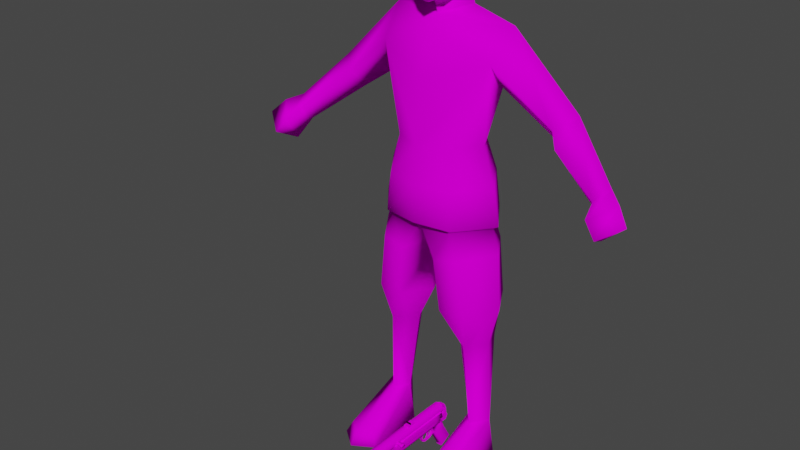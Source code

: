 # Source: anim_mp38.blend  (saved by Blender 3.3.6; exported with 4.5.12 LTS)
import bpy
from mathutils import Matrix  # noqa: F401  (used for matrix-valued properties, if any)

bpy.ops.wm.read_factory_settings(use_empty=True)
scene = bpy.context.scene
scene.name = 'Scene'

# ---- images (referenced by path relative to the original .blend; pixels are not part of the script)
import os
ASSET_DIR = os.environ.get("B2B_ASSET_DIR", "")  # directory of the original .blend (textures are referenced by path, not embedded)
HERE = os.path.dirname(os.path.abspath(__file__))  # packed textures are extracted next to this script under _unpacked/

def load_image(name, relpath, width, height, colorspace="sRGB"):
    """Load a texture the original file referenced (path relative to the .blend, or extracted next to this script)."""
    p = next((c for c in (os.path.join(HERE, relpath), os.path.join(ASSET_DIR, relpath)) if relpath and os.path.exists(c)), "")
    if p:
        img = bpy.data.images.load(p, check_existing=True)
        img.name = name
    else:  # same state as the original file: an image datablock whose file is absent (Cycles renders it pink)
        img = bpy.data.images.new(name, width, height)
        img.source = "FILE"
        img.filepath = "//" + (relpath or name)
    img.colorspace_settings.name = colorspace
    return img
img_sr_head_1_128_png = load_image('SR_Head_1_128.png', 'SR_Head_1_128.png', 1024, 1024, 'sRGB')
img_sr_skin_256_v2_png = load_image('SR_Skin_256_V2.png', 'SR_Skin_256_V2.png', 1024, 1024, 'sRGB')
img_mp38_texture_256_png = load_image('MP38_Texture_256.png', 'MP38_Texture_256.png', 1024, 1024, 'sRGB')
img_mp38_sight_png = load_image('MP38_Sight.png', 'MP38_Sight.png', 1024, 1024, 'sRGB')
img_mp38_magazine_texture_png = load_image('MP38_Magazine_Texture.png', 'MP38_Magazine_Texture.png', 1024, 1024, 'sRGB')

# ---- materials (node trees are filled in below, after node groups)
mat_head = bpy.data.materials.new('Head')
mat_skin = bpy.data.materials.new('Skin')
mat_mp38 = bpy.data.materials.new('MP38')
mat_sight = bpy.data.materials.new('Sight')
mat_mp_38_magazine = bpy.data.materials.new('MP_38_Magazine')

# ---- node groups
ng_auto_smooth = bpy.data.node_groups.new('Auto Smooth', 'GeometryNodeTree')
_s = ng_auto_smooth.interface.new_socket(name='Geometry', in_out='OUTPUT', socket_type='NodeSocketGeometry')
_s = ng_auto_smooth.interface.new_socket(name='Geometry', in_out='INPUT', socket_type='NodeSocketGeometry')
_s = ng_auto_smooth.interface.new_socket(name='Angle', in_out='INPUT', socket_type='NodeSocketFloat')
_s.subtype = 'ANGLE'
_s.min_value = 0.0
_s.max_value = 3.142
ng_auto_smooth.is_modifier = True
_N = ng_auto_smooth.nodes; _L = ng_auto_smooth.links
n0 = _N.new('NodeGroupOutput'); n0.name = 'Group Output'; n0.location = (480, -100)
n1 = _N.new('NodeGroupInput'); n1.name = 'Group Input'; n1.location = (-420, -300)
n2 = _N.new('NodeGroupInput'); n2.name = 'Group Input.001'; n2.location = (-60, -100)
n3 = _N.new('GeometryNodeSetShadeSmooth'); n3.name = 'Set Shade Smooth'; n3.location = (120, -100)
n3.domain = 'EDGE'
n4 = _N.new('GeometryNodeSetShadeSmooth'); n4.name = 'Set Shade Smooth.001'; n4.location = (300, -100)
n5 = _N.new('GeometryNodeInputMeshEdgeAngle'); n5.name = 'Edge Angle'; n5.location = (-420, -220)
n6 = _N.new('GeometryNodeInputEdgeSmooth'); n6.name = 'Is Edge Smooth'; n6.location = (-60, -160)
n7 = _N.new('GeometryNodeInputShadeSmooth'); n7.name = 'Is Face Smooth'; n7.location = (-240, -340)
n8 = _N.new('FunctionNodeBooleanMath'); n8.name = 'Boolean Math'; n8.location = (-60, -220)
n9 = _N.new('FunctionNodeCompare'); n9.name = 'Compare'; n9.location = (-240, -180)
n9.operation = 'LESS_EQUAL'
_L.new(n5.outputs[0], n9.inputs[0])
_L.new(n4.outputs[0], n0.inputs[0])
_L.new(n1.outputs[1], n9.inputs[1])
_L.new(n9.outputs[0], n8.inputs[0])
_L.new(n7.outputs[0], n8.inputs[1])
_L.new(n2.outputs[0], n3.inputs[0])
_L.new(n6.outputs[0], n3.inputs[1])
_L.new(n3.outputs[0], n4.inputs[0])
_L.new(n8.outputs[0], n3.inputs[2])
n0.is_active_output = True

# ---- material node trees
mat_head.use_nodes = True; mat_head.node_tree.nodes.clear()
_N = mat_head.node_tree.nodes; _L = mat_head.node_tree.links
n0 = _N.new('ShaderNodeBsdfPrincipled'); n0.name = 'Principled BSDF'; n0.location = (10, 300)
n0.distribution = 'GGX'
n0.subsurface_method = 'RANDOM_WALK_SKIN'
n0.inputs[2].default_value = 0.2717
n0.inputs[3].default_value = 1.45
n0.inputs[13].default_value = 0.0
n0.inputs[27].default_value = (0.0, 0.0, 0.0, 1.0)
n0.inputs[28].default_value = 1.0
n1 = _N.new('ShaderNodeOutputMaterial'); n1.name = 'Material Output'; n1.location = (300, 300)
n2 = _N.new('ShaderNodeTexImage'); n2.name = 'Image Texture'; n2.location = (-348, 141)
n2.image = img_sr_head_1_128_png
n2.interpolation = 'Closest'
_L.new(n0.outputs[0], n1.inputs[0])
_L.new(n2.outputs[0], n0.inputs[0])
n1.is_active_output = True
mat_skin.use_nodes = True; mat_skin.node_tree.nodes.clear()
_N = mat_skin.node_tree.nodes; _L = mat_skin.node_tree.links
n0 = _N.new('ShaderNodeBsdfPrincipled'); n0.name = 'Principled BSDF'; n0.location = (10, 300)
n0.distribution = 'GGX'
n0.subsurface_method = 'RANDOM_WALK_SKIN'
n0.inputs[3].default_value = 1.45
n0.inputs[13].default_value = 0.0
n0.inputs[27].default_value = (0.0, 0.0, 0.0, 1.0)
n0.inputs[28].default_value = 1.0
n1 = _N.new('ShaderNodeOutputMaterial'); n1.name = 'Material Output'; n1.location = (300, 300)
n2 = _N.new('ShaderNodeTexImage'); n2.name = 'Image Texture'; n2.location = (-323, 156)
n2.image = img_sr_skin_256_v2_png
n2.interpolation = 'Closest'
_L.new(n0.outputs[0], n1.inputs[0])
_L.new(n2.outputs[0], n0.inputs[0])
n1.is_active_output = True
mat_mp38.use_nodes = True; mat_mp38.node_tree.nodes.clear()
_N = mat_mp38.node_tree.nodes; _L = mat_mp38.node_tree.links
n0 = _N.new('ShaderNodeBsdfPrincipled'); n0.name = 'Principled BSDF'; n0.location = (46, 300)
n0.distribution = 'GGX'
n0.subsurface_method = 'RANDOM_WALK_SKIN'
n0.inputs[3].default_value = 1.45
n0.inputs[13].default_value = 0.0
n0.inputs[27].default_value = (0.0, 0.0, 0.0, 1.0)
n0.inputs[28].default_value = 1.0
n1 = _N.new('ShaderNodeOutputMaterial'); n1.name = 'Material Output'; n1.location = (336, 300)
n2 = _N.new('ShaderNodeTexImage'); n2.name = 'Image Texture'; n2.location = (-513, 207)
n2.image = img_mp38_texture_256_png
n2.interpolation = 'Closest'
n3 = _N.new('ShaderNodeMix'); n3.name = 'Mix'; n3.location = (-187, 92)
n3.data_type = 'RGBA'
n3.inputs[0].default_value = 0.2083
_L.new(n0.outputs[0], n1.inputs[0])
_L.new(n2.outputs[0], n0.inputs[0])
n1.is_active_output = True
mat_sight.use_nodes = True; mat_sight.node_tree.nodes.clear()
_N = mat_sight.node_tree.nodes; _L = mat_sight.node_tree.links
n0 = _N.new('ShaderNodeBsdfPrincipled'); n0.name = 'Principled BSDF'; n0.location = (10, 300)
n0.distribution = 'GGX'
n0.subsurface_method = 'RANDOM_WALK_SKIN'
n0.inputs[3].default_value = 1.45
n0.inputs[27].default_value = (0.0, 0.0, 0.0, 1.0)
n0.inputs[28].default_value = 1.0
n1 = _N.new('ShaderNodeOutputMaterial'); n1.name = 'Material Output'; n1.location = (300, 300)
n2 = _N.new('ShaderNodeTexImage'); n2.name = 'Image Texture'; n2.location = (-380, 126)
n2.image = img_mp38_sight_png
n2.interpolation = 'Closest'
_L.new(n0.outputs[0], n1.inputs[0])
_L.new(n2.outputs[0], n0.inputs[0])
n1.is_active_output = True
mat_mp_38_magazine.use_nodes = True; mat_mp_38_magazine.node_tree.nodes.clear()
_N = mat_mp_38_magazine.node_tree.nodes; _L = mat_mp_38_magazine.node_tree.links
n0 = _N.new('ShaderNodeBsdfPrincipled'); n0.name = 'Principled BSDF'; n0.location = (10, 300)
n0.distribution = 'GGX'
n0.subsurface_method = 'RANDOM_WALK_SKIN'
n0.inputs[3].default_value = 1.45
n0.inputs[27].default_value = (0.0, 0.0, 0.0, 1.0)
n0.inputs[28].default_value = 1.0
n1 = _N.new('ShaderNodeOutputMaterial'); n1.name = 'Material Output'; n1.location = (300, 300)
n2 = _N.new('ShaderNodeTexImage'); n2.name = 'Image Texture'; n2.location = (-326, 164)
n2.image = img_mp38_magazine_texture_png
n2.interpolation = 'Closest'
_L.new(n0.outputs[0], n1.inputs[0])
_L.new(n2.outputs[0], n0.inputs[0])
n1.is_active_output = True

# ---- world
world_world = bpy.data.worlds.new('World'); scene.world = world_world
world_world.use_nodes = True; world_world.node_tree.nodes.clear()
_N = world_world.node_tree.nodes; _L = world_world.node_tree.links
n0 = _N.new('ShaderNodeOutputWorld'); n0.name = 'World Output'; n0.location = (300, 300)
n1 = _N.new('ShaderNodeBackground'); n1.name = 'Background'; n1.location = (10, 300)
n1.inputs[0].default_value = (0.05088, 0.05088, 0.05088, 1.0)
_L.new(n1.outputs[0], n0.inputs[0])
n0.is_active_output = True
world_world.color = (0.05088, 0.05088, 0.05088)
world_world.use_sun_shadow = False
world_world.sun_shadow_jitter_overblur = 0.0

# ---- meshes
me_cube_001 = bpy.data.meshes.new('Cube.001')
me_cube_001.from_pydata([(0.2081, 0.04616, 1.46), (0.3736, 0.002723, 1.21), (0.1907, -0.04173, 1.364), (0.0, 0.1279, 1.43), (0.1439, 0.1434, 1.369), (0.0, -0.0626, 1.446), (0.0, -0.1403, 0.8565), (0.0, 0.156, 0.8565), (0.2145, -0.001454, 0.8565), (0.0364, -0.08548, 1.541), (0.05397, -0.05981, 1.704), (0.05806, 0.03974, 1.547), (0.05873, 0.06817, 1.706), (0.0, -0.03661, 1.477), (0.0, 0.07869, 1.499), (0.06683, 0.04951, 1.497), (0.0, 0.07519, 1.545), (0.0, 0.08717, 1.727), (0.06799, 0.07462, 1.618), (0.06576, 0.009059, 1.718), (0.05804, -0.08137, 1.656), (0.0, -0.09935, 1.524), (0.0, -0.07576, 1.718), (0.0, -0.05046, 1.516), (0.0, 0.1026, 1.636), (0.07552, 0.02495, 1.649), (0.0, -0.1037, 1.65), (0.0, 0.008407, 1.745), (0.1254, 0.004153, 0.1349), (0.2046, 0.01178, 0.1364), (0.1085, 0.008032, 0.0009261), (0.2212, 0.01829, 0.0009261), (0.0, 0.1544, 1.312), (0.0, -0.1161, 1.31), (0.0, -0.107, 0.8434), (0.1944, 0.002524, 0.8438), (0.0, 0.1227, 0.8434), (0.08231, -0.002215, 0.4306), (0.1976, -0.002215, 0.4375), (0.2313, -0.001307, 0.572), (0.02091, -0.001307, 0.5639), (0.12, -0.196, 0.04282), (0.2192, -0.1878, 0.04314), (0.1031, -0.2075, 0.0002332), (0.2392, -0.2004, 0.0002332), (0.3947, 0.1149, 1.189), (0.0, 0.1256, 1.101), (0.0, -0.1278, 1.101), (0.09736, -0.08576, 1.101), (0.1012, 0.07788, 1.101), (0.05578, -0.08495, 1.6), (0.06621, 0.02573, 1.59), (0.0, -0.1055, 1.592), (0.01436, -0.09886, 1.593), (0.05694, -0.0777, 1.635), (0.01046, -0.0876, 1.641), (0.0, -0.1254, 1.592), (0.04438, -0.06485, 1.537), (0.06214, -0.01668, 1.587), (0.0, -0.07983, 1.516), (0.06562, -0.02099, 1.633), (0.08226, 0.02573, 1.596), (0.08685, 0.02495, 1.652), (0.1154, -0.1226, 0.8565), (0.1292, 0.1249, 0.8584), (0.1602, 0.05887, 0.1354), (0.1606, -0.04382, 0.1355), (0.1632, 0.06836, 0.0009261), (0.1161, 0.1072, 0.8459), (0.1085, -0.1036, 0.8436), (0.176, 0.0598, 0.434), (0.1453, -0.06398, 0.4332), (0.1637, -0.09947, 0.566), (0.1746, 0.09858, 0.5807), (0.1724, -0.2257, 0.04294), (0.1741, -0.251, 0.0002332), (0.06247, 0.1228, 0.7471), (0.0, 0.01528, 0.7443), (0.1158, 0.0593, 0.4323), (0.0822, 0.1066, 0.5715), (0.05982, -0.1177, 0.7436), (0.07795, -0.1061, 0.5626), (0.1531, -0.001121, 1.101), (0.1782, 0.04286, 1.274), (0.426, 0.05715, 1.246), (0.3535, 0.0585, 1.156), (0.5455, -0.04726, 1.06), (0.5646, 0.03346, 1.047), (0.5769, -0.002166, 1.09), (0.5346, -0.00735, 1.017), (0.5979, -0.1165, 0.9846), (0.6168, 0.009679, 0.9825), (0.6648, -0.06616, 1.025), (0.5771, -0.03698, 0.9466), (0.4095, -0.03592, 1.17), (0.5809, 0.03911, 1.021), (0.6236, -0.03883, 1.069), (0.5596, -0.1057, 1.033), (0.5539, -0.00865, 0.9919), (0.1456, 0.1138, 0.7568), (0.1386, -0.1092, 0.7544), (0.2172, 0.001351, 0.7612), (0.0, 0.1457, 0.9787), (0.0, -0.1349, 0.9786), (0.1116, -0.111, 0.9793), (0.119, 0.1154, 0.9813), (0.1927, -0.001287, 0.9786), (0.0, -0.105, 1.586), (-0.2081, 0.04616, 1.46), (-0.3736, 0.002723, 1.21), (-0.1907, -0.04173, 1.364), (-0.1439, 0.1434, 1.369), (-0.2145, -0.001454, 0.8565), (-0.0364, -0.08548, 1.541), (-0.05397, -0.05981, 1.704), (-0.05806, 0.03974, 1.547), (-0.05873, 0.06817, 1.706), (-0.06683, 0.04951, 1.497), (-0.06799, 0.07462, 1.618), (-0.06576, 0.009059, 1.718), (-0.05804, -0.08137, 1.656), (-0.07552, 0.02495, 1.649), (-0.1254, 0.004153, 0.1349), (-0.2046, 0.01178, 0.1364), (-0.1085, 0.008032, 0.0009261), (-0.2212, 0.01829, 0.0009261), (-0.1944, 0.002524, 0.8438), (-0.08231, -0.002215, 0.4306), (-0.1976, -0.002215, 0.4375), (-0.2313, -0.001307, 0.572), (-0.02091, -0.001307, 0.5639), (-0.12, -0.196, 0.04282), (-0.2192, -0.1878, 0.04314), (-0.1031, -0.2075, 0.0002332), (-0.2392, -0.2004, 0.0002332), (-0.3947, 0.1149, 1.189), (-0.09736, -0.08576, 1.101), (-0.1012, 0.07788, 1.101), (-0.05578, -0.08495, 1.6), (-0.06621, 0.02573, 1.59), (-0.01436, -0.09886, 1.593), (-0.05694, -0.0777, 1.635), (-0.01046, -0.0876, 1.641), (-0.04438, -0.06485, 1.537), (-0.06214, -0.01668, 1.587), (-0.06562, -0.02099, 1.633), (-0.08226, 0.02573, 1.596), (-0.08685, 0.02495, 1.652), (-0.1154, -0.1226, 0.8565), (-0.1292, 0.1249, 0.8584), (-0.1602, 0.05887, 0.1354), (-0.1606, -0.04382, 0.1355), (-0.1632, 0.06836, 0.0009261), (-0.1161, 0.1072, 0.8459), (-0.1085, -0.1036, 0.8436), (-0.176, 0.0598, 0.434), (-0.1453, -0.06398, 0.4332), (-0.1637, -0.09947, 0.566), (-0.1746, 0.09858, 0.5807), (-0.1724, -0.2257, 0.04294), (-0.1741, -0.251, 0.0002332), (-0.06247, 0.1228, 0.7471), (-0.1158, 0.0593, 0.4323), (-0.0822, 0.1066, 0.5715), (-0.05982, -0.1177, 0.7436), (-0.07795, -0.1061, 0.5626), (-0.1531, -0.001121, 1.101), (-0.1782, 0.04286, 1.274), (-0.426, 0.05715, 1.246), (-0.3535, 0.0585, 1.156), (-0.5455, -0.04726, 1.06), (-0.5646, 0.03346, 1.047), (-0.5769, -0.002166, 1.09), (-0.5346, -0.00735, 1.017), (-0.5979, -0.1165, 0.9846), (-0.6168, 0.009679, 0.9825), (-0.6648, -0.06616, 1.025), (-0.5771, -0.03698, 0.9466), (-0.4095, -0.03592, 1.17), (-0.5809, 0.03911, 1.021), (-0.6236, -0.03883, 1.069), (-0.5596, -0.1057, 1.033), (-0.5539, -0.00865, 0.9919), (-0.1456, 0.1138, 0.7568), (-0.1386, -0.1092, 0.7544), (-0.2172, 0.001351, 0.7612), (-0.1116, -0.111, 0.9793), (-0.119, 0.1154, 0.9813), (-0.1927, -0.001287, 0.9786)], [], [(3, 0, 4), (0, 2, 1, 84), (82, 83, 2, 48), (24, 17, 12, 18), (16, 24, 18, 11), (11, 18, 25, 51), (18, 12, 19, 25), (25, 19, 10, 20), (55, 54, 20, 26), (20, 10, 22, 26), (11, 23, 13, 15), (0, 15, 13, 5), (3, 14, 15, 0), (12, 17, 27, 19), (16, 11, 15, 14), (19, 27, 22, 10), (106, 105, 49, 82), (71, 37, 28, 66), (70, 38, 29, 65), (66, 28, 41, 74), (65, 29, 31, 67), (47, 48, 2, 33), (103, 6, 63, 104), (64, 8, 35, 68), (34, 77, 80), (73, 39, 38, 70), (81, 40, 37, 71), (68, 35, 101, 99), (74, 41, 43, 75), (31, 29, 42, 44), (28, 30, 43, 41), (67, 31, 44, 75), (1, 85, 94), (2, 0, 5), (46, 32, 4, 49), (9, 50, 53), (11, 57, 59, 23), (55, 26, 56, 53), (52, 53, 56), (50, 54, 55, 53), (50, 9, 57, 58), (25, 60, 62), (54, 60, 25, 20), (58, 57, 11, 51), (59, 57, 9, 21), (58, 60, 54, 50), (60, 58, 61, 62), (58, 51, 61), (51, 25, 62, 61), (102, 105, 64, 7), (83, 4, 45, 85), (106, 82, 48, 104), (4, 0, 84, 45), (84, 94, 86, 88), (42, 74, 75, 44), (35, 69, 100, 101), (39, 72, 71, 38), (79, 73, 70, 78), (29, 66, 74, 42), (78, 70, 65), (38, 71, 66, 29), (80, 100, 69, 34), (8, 63, 69, 35), (76, 99, 73, 79), (37, 78, 65, 28), (28, 65, 67, 30), (40, 79, 78, 37), (77, 76, 79, 40), (30, 67, 75, 43), (63, 6, 34, 69), (72, 81, 71), (81, 80, 77, 40), (7, 64, 68, 36), (77, 36, 76), (49, 4, 83, 82), (2, 83, 85, 1), (85, 45, 87, 89), (45, 84, 88, 87), (95, 96, 92, 91), (96, 97, 90, 92), (97, 98, 93, 90), (98, 95, 91, 93), (92, 90, 93, 91), (94, 85, 89, 86), (94, 84, 1), (33, 2, 5), (89, 87, 95, 98), (86, 89, 98, 97), (88, 86, 97, 96), (87, 88, 96, 95), (32, 3, 4), (99, 76, 36, 68), (100, 80, 81, 72), (101, 100, 72, 39), (99, 101, 39, 73), (8, 106, 104, 63), (46, 49, 105, 102), (47, 103, 104, 48), (8, 64, 105, 106), (21, 9, 53), (52, 107, 53), (53, 107, 21), (3, 111, 108), (108, 168, 109, 110), (166, 136, 110, 167), (24, 118, 116, 17), (16, 115, 118, 24), (115, 139, 121, 118), (118, 121, 119, 116), (121, 120, 114, 119), (142, 26, 120, 141), (120, 26, 22, 114), (115, 117, 13, 23), (108, 5, 13, 117), (3, 108, 117, 14), (116, 119, 27, 17), (16, 14, 117, 115), (119, 114, 22, 27), (188, 166, 137, 187), (156, 151, 122, 127), (155, 150, 123, 128), (151, 159, 131, 122), (150, 152, 125, 123), (47, 33, 110, 136), (103, 186, 148, 6), (149, 153, 126, 112), (34, 164, 77), (158, 155, 128, 129), (165, 156, 127, 130), (153, 183, 185, 126), (159, 160, 133, 131), (125, 134, 132, 123), (122, 131, 133, 124), (152, 160, 134, 125), (109, 178, 169), (110, 5, 108), (46, 137, 111, 32), (113, 140, 138), (115, 23, 59, 143), (142, 140, 56, 26), (52, 56, 140), (138, 140, 142, 141), (138, 144, 143, 113), (121, 147, 145), (141, 120, 121, 145), (144, 139, 115, 143), (59, 21, 113, 143), (144, 138, 141, 145), (145, 147, 146, 144), (144, 146, 139), (139, 146, 147, 121), (102, 7, 149, 187), (167, 169, 135, 111), (188, 186, 136, 166), (111, 135, 168, 108), (168, 172, 170, 178), (132, 134, 160, 159), (126, 185, 184, 154), (129, 128, 156, 157), (163, 162, 155, 158), (123, 132, 159, 151), (162, 150, 155), (128, 123, 151, 156), (164, 34, 154, 184), (112, 126, 154, 148), (161, 163, 158, 183), (127, 122, 150, 162), (122, 124, 152, 150), (130, 127, 162, 163), (77, 130, 163, 161), (124, 133, 160, 152), (148, 154, 34, 6), (157, 156, 165), (165, 130, 77, 164), (7, 36, 153, 149), (77, 161, 36), (137, 166, 167, 111), (110, 109, 169, 167), (169, 173, 171, 135), (135, 171, 172, 168), (179, 175, 176, 180), (180, 176, 174, 181), (181, 174, 177, 182), (182, 177, 175, 179), (176, 175, 177, 174), (178, 170, 173, 169), (178, 109, 168), (33, 5, 110), (173, 182, 179, 171), (170, 181, 182, 173), (172, 180, 181, 170), (171, 179, 180, 172), (32, 111, 3), (183, 153, 36, 161), (184, 157, 165, 164), (185, 129, 157, 184), (183, 158, 129, 185), (112, 148, 186, 188), (46, 102, 187, 137), (47, 136, 186, 103), (112, 188, 187, 149), (21, 140, 113), (52, 140, 107), (140, 21, 107)])
me_cube_001.polygons.foreach_set('use_smooth', [True] * 204)
me_cube_001.polygons.foreach_set('material_index', [1, 1, 1, 0, 0, 0, 0, 0, 0, 0, 1, 1, 1, 0, 1, 0, 1, 1, 1, 1, 1, 1, 1, 1, 1, 1, 1, 1, 1, 1, 1, 1, 1, 1, 1, 0, 0, 0, 0, 0, 0, 0, 0, 0, 0, 0, 0, 0, 0, 1, 1, 1, 1, 1, 1, 1, 1, 1, 1, 1, 1, 1, 1, 1, 1, 1, 1, 1, 1, 1, 1, 1, 1, 1, 1, 1, 1, 1, 1, 1, 1, 1, 1, 1, 1, 1, 1, 1, 1, 1, 1, 1, 1, 1, 1, 1, 1, 1, 1, 0, 0, 0, 1, 1, 1, 0, 0, 0, 0, 0, 0, 0, 1, 1, 1, 0, 1, 0, 1, 1, 1, 1, 1, 1, 1, 1, 1, 1, 1, 1, 1, 1, 1, 1, 1, 1, 1, 0, 0, 0, 0, 0, 0, 0, 0, 0, 0, 0, 0, 0, 0, 1, 1, 1, 1, 1, 1, 1, 1, 1, 1, 1, 1, 1, 1, 1, 1, 1, 1, 1, 1, 1, 1, 1, 1, 1, 1, 1, 1, 1, 1, 1, 1, 1, 1, 1, 1, 1, 1, 1, 1, 1, 1, 1, 1, 1, 1, 1, 1, 1, 1, 0, 0, 0])
_uv = me_cube_001.uv_layers.new(name='UVMap')
_uv.uv.foreach_set('vector', [0.4074, 0.4562, 0.2661, 0.5217, 0.3031, 0.4267, 0.3024, 0.6803, 0.3579, 0.5983, 0.529, 0.6619, 0.5241, 0.723, 0.2144, 0.2095, 0.2358, 0.3529, 0.175, 0.4208, 0.1285, 0.2036, 0.03923, 0.7154, 0.0, 0.4398, 0.1952, 0.4652, 0.2493, 0.7043, 0.1748, 0.9739, 0.03923, 0.7154, 0.2493, 0.7043, 0.3683, 0.8902, 0.3683, 0.8902, 0.2493, 0.7043, 0.3575, 0.5997, 0.3869, 0.7557, 0.2493, 0.7043, 0.1952, 0.4652, 0.3594, 0.4174, 0.3575, 0.5997, 0.3575, 0.5997, 0.3594, 0.4174, 0.5575, 0.3936, 0.6341, 0.5211, 0.7728, 0.534, 0.6424, 0.5798, 0.6341, 0.5211, 0.8055, 0.4803, 0.6341, 0.5211, 0.5575, 0.3936, 0.6949, 0.2856, 0.8055, 0.4803, 0.2467, 0.5782, 0.1656, 0.5703, 0.1689, 0.5398, 0.2498, 0.5404, 0.1939, 0.5147, 0.09196, 0.5463, 0.02943, 0.4949, 0.02932, 0.4654, 0.4074, 0.4562, 0.4143, 0.5147, 0.3665, 0.5306, 0.2661, 0.5217, 0.1952, 0.4652, 0.09564, 0.2973, 0.3254, 0.2207, 0.3594, 0.4174, 0.4622, 0.564, 0.4153, 0.567, 0.4121, 0.5313, 0.4625, 0.5326, 0.3594, 0.4174, 0.3254, 0.2207, 0.5913, 0.2223, 0.5575, 0.3936, 0.2195, 0.1027, 0.3175, 0.1177, 0.2962, 0.2129, 0.2144, 0.2095, 0.774, 0.7443, 0.7814, 0.6792, 1.0, 0.7172, 0.9952, 0.7611, 0.7737, 0.8532, 0.7714, 0.8045, 0.995, 0.8137, 0.9955, 0.8617, 0.1634, 0.9025, 0.1318, 0.935, 0.1317, 0.7767, 0.1676, 0.7597, 0.2214, 0.9853, 0.2029, 0.9386, 0.2999, 0.8959, 0.3205, 0.9517, 0.04567, 0.2028, 0.1285, 0.2036, 0.175, 0.4208, 0.03335, 0.3587, 0.04025, 0.1159, 0.03016, 0.02954, 0.1127, 0.02046, 0.1216, 0.1084, 0.4449, 0.402, 0.4169, 0.2529, 0.4382, 0.2565, 0.4648, 0.3973, 0.5173, 0.02823, 0.6231, 0.0, 0.573, 0.09304, 0.6621, 0.3335, 0.6668, 0.2621, 0.7596, 0.2609, 0.7642, 0.3093, 0.688, 0.138, 0.7266, 0.06918, 0.8001, 0.1466, 0.7663, 0.202, 0.4648, 0.3973, 0.4382, 0.2565, 0.5321, 0.2587, 0.5409, 0.3673, 0.1676, 0.7597, 0.1317, 0.7767, 0.1095, 0.7492, 0.1683, 0.7245, 0.2999, 0.8959, 0.2029, 0.9386, 0.2023, 0.7793, 0.2255, 0.7508, 0.1318, 0.935, 0.03469, 0.891, 0.1095, 0.7492, 0.1317, 0.7767, 0.2545, 0.646, 0.216, 0.6879, 0.05336, 0.6962, 0.01727, 0.6467, 0.5277, 0.8991, 0.5263, 0.8399, 0.5763, 0.905, 0.175, 0.4208, 0.1939, 0.5147, 0.02932, 0.4654, 0.3835, 0.2216, 0.3962, 0.3736, 0.3031, 0.4267, 0.2962, 0.2129, 0.7255, 0.8323, 0.6739, 0.6702, 0.7937, 0.6774, 0.3683, 0.8902, 0.6642, 0.8479, 0.7599, 0.9587, 0.6774, 0.9926, 0.6576, 0.03521, 0.7163, 0.0293, 0.7163, 0.2042, 0.6365, 0.1738, 0.6606, 0.2116, 0.6365, 0.1738, 0.7163, 0.2042, 0.6739, 0.6702, 0.6424, 0.5798, 0.7728, 0.534, 0.7937, 0.6774, 0.6739, 0.6702, 0.7255, 0.8323, 0.6642, 0.8479, 0.5034, 0.7424, 0.9145, 0.2402, 0.7932, 0.1702, 0.9389, 0.2172, 0.6424, 0.5798, 0.4897, 0.6176, 0.3575, 0.5997, 0.6341, 0.5211, 0.5034, 0.7424, 0.6642, 0.8479, 0.3683, 0.8902, 0.3869, 0.7557, 0.7599, 0.9587, 0.6642, 0.8479, 0.7255, 0.8323, 0.8114, 0.9239, 0.5034, 0.7424, 0.4897, 0.6176, 0.6424, 0.5798, 0.6739, 0.6702, 0.7932, 0.1702, 0.793, 0.03999, 0.9266, 0.0572, 0.9389, 0.2172, 0.793, 0.03999, 0.9103, 0.01217, 0.9266, 0.0572, 0.9689, 0.03474, 0.9689, 0.2024, 0.9389, 0.2172, 0.9266, 0.0572, 0.4051, 0.134, 0.3175, 0.1177, 0.3303, 0.0296, 0.4247, 0.04757, 0.3725, 0.8746, 0.2979, 0.7922, 0.5241, 0.7851, 0.5263, 0.8399, 0.2195, 0.1027, 0.2144, 0.2095, 0.1285, 0.2036, 0.1216, 0.1084, 0.2979, 0.7922, 0.3024, 0.6803, 0.5241, 0.723, 0.5241, 0.7851, 0.5241, 0.723, 0.5774, 0.6513, 0.7035, 0.6935, 0.6898, 0.7391, 0.2023, 0.7793, 0.1676, 0.7597, 0.1683, 0.7245, 0.2255, 0.7508, 0.4382, 0.2565, 0.4775, 0.1128, 0.5506, 0.1498, 0.5321, 0.2587, 0.6668, 0.2621, 0.6747, 0.1898, 0.7663, 0.202, 0.7596, 0.2609, 0.6765, 0.3925, 0.6621, 0.3335, 0.7642, 0.3093, 0.7741, 0.3524, 0.2029, 0.9386, 0.1634, 0.9025, 0.1676, 0.7597, 0.2023, 0.7793, 0.7756, 0.8979, 0.7737, 0.8532, 0.9955, 0.8617, 0.7714, 0.8045, 0.774, 0.7443, 0.9952, 0.7611, 0.995, 0.8137, 0.573, 0.09304, 0.5506, 0.1498, 0.4775, 0.1128, 0.5173, 0.02823, 0.4169, 0.2529, 0.458, 0.1025, 0.4775, 0.1128, 0.4382, 0.2565, 0.5583, 0.4294, 0.5409, 0.3673, 0.6621, 0.3335, 0.6765, 0.3925, 0.7817, 0.9495, 0.7756, 0.8979, 0.9955, 0.8617, 1.0, 0.9096, 0.1318, 0.935, 0.1131, 0.9826, 0.0115, 0.951, 0.03469, 0.891, 0.7192, 0.4657, 0.6765, 0.3925, 0.7741, 0.3524, 0.8001, 0.3962, 0.598, 0.5118, 0.5583, 0.4294, 0.6765, 0.3925, 0.7192, 0.4657, 0.211, 0.604, 0.2545, 0.646, 0.01727, 0.6467, 0.05122, 0.595, 0.458, 0.1025, 0.4949, 0.01546, 0.5173, 0.02823, 0.4775, 0.1128, 0.6747, 0.1898, 0.688, 0.138, 0.7663, 0.202, 0.688, 0.138, 0.573, 0.09304, 0.6231, 0.0, 0.7266, 0.06918, 0.4783, 0.5004, 0.4449, 0.402, 0.4648, 0.3973, 0.4997, 0.4883, 0.598, 0.5118, 0.4997, 0.4883, 0.5583, 0.4294, 0.2962, 0.2129, 0.3031, 0.4267, 0.2358, 0.3529, 0.2144, 0.2095, 0.3582, 0.9663, 0.3725, 0.8746, 0.5263, 0.8399, 0.5277, 0.8991, 0.5263, 0.8399, 0.5241, 0.7851, 0.6944, 0.7835, 0.7022, 0.8258, 0.5241, 0.7851, 0.5241, 0.723, 0.6898, 0.7391, 0.6944, 0.7835, 0.8124, 0.5997, 0.7996, 0.5258, 0.844, 0.5048, 0.8515, 0.5781, 0.8402, 0.4558, 0.9138, 0.4589, 0.9129, 0.5053, 0.844, 0.5048, 0.9591, 0.5101, 0.9443, 0.587, 0.9038, 0.5719, 0.9129, 0.5053, 0.8873, 0.6118, 0.8423, 0.6218, 0.8515, 0.5781, 0.9038, 0.5719, 0.844, 0.5048, 0.9129, 0.5053, 0.9038, 0.5719, 0.8515, 0.5781, 0.5763, 0.905, 0.5263, 0.8399, 0.7022, 0.8258, 0.7023, 0.8701, 0.5774, 0.6513, 0.5241, 0.723, 0.529, 0.6619, 0.03335, 0.3587, 0.175, 0.4208, 0.02932, 0.4654, 0.8892, 0.6352, 0.8466, 0.6447, 0.8423, 0.6218, 0.8873, 0.6118, 0.9884, 0.5491, 0.9678, 0.588, 0.9443, 0.587, 0.9591, 0.5101, 0.8402, 0.409, 0.8859, 0.4189, 0.9138, 0.4589, 0.8402, 0.4558, 0.7894, 0.5965, 0.7674, 0.5599, 0.7996, 0.5258, 0.8124, 0.5997, 0.3962, 0.3736, 0.4074, 0.4562, 0.3031, 0.4267, 0.5409, 0.3673, 0.5583, 0.4294, 0.4997, 0.4883, 0.4648, 0.3973, 0.5506, 0.1498, 0.573, 0.09304, 0.688, 0.138, 0.6747, 0.1898, 0.5321, 0.2587, 0.5506, 0.1498, 0.6747, 0.1898, 0.6668, 0.2621, 0.5409, 0.3673, 0.5321, 0.2587, 0.6668, 0.2621, 0.6621, 0.3335, 0.2233, 0.01395, 0.2195, 0.1027, 0.1216, 0.1084, 0.1127, 0.02046, 0.3835, 0.2216, 0.2962, 0.2129, 0.3175, 0.1177, 0.4051, 0.134, 0.04567, 0.2028, 0.04025, 0.1159, 0.1216, 0.1084, 0.1285, 0.2036, 0.2233, 0.01395, 0.3303, 0.0296, 0.3175, 0.1177, 0.2195, 0.1027, 0.8396, 0.8771, 0.7255, 0.8323, 0.7937, 0.6774, 0.8396, 0.6792, 0.8396, 0.6977, 0.7937, 0.6774, 0.7937, 0.6774, 0.8396, 0.6977, 0.8396, 0.8771, 0.4074, 0.4562, 0.3031, 0.4267, 0.2661, 0.5217, 0.3024, 0.6803, 0.5241, 0.723, 0.529, 0.6619, 0.3579, 0.5983, 0.2144, 0.2095, 0.1285, 0.2036, 0.175, 0.4208, 0.2358, 0.3529, 0.03923, 0.7154, 0.2493, 0.7043, 0.1952, 0.4652, 0.0, 0.4398, 0.1748, 0.9739, 0.3683, 0.8902, 0.2493, 0.7043, 0.03923, 0.7154, 0.3683, 0.8902, 0.3869, 0.7557, 0.3575, 0.5997, 0.2493, 0.7043, 0.2493, 0.7043, 0.3575, 0.5997, 0.3594, 0.4174, 0.1952, 0.4652, 0.3575, 0.5997, 0.6341, 0.5211, 0.5575, 0.3936, 0.3594, 0.4174, 0.7728, 0.534, 0.8055, 0.4803, 0.6341, 0.5211, 0.6424, 0.5798, 0.6341, 0.5211, 0.8055, 0.4803, 0.6949, 0.2856, 0.5575, 0.3936, 0.2467, 0.5782, 0.2498, 0.5404, 0.1689, 0.5398, 0.1656, 0.5703, 0.1939, 0.5147, 0.02932, 0.4654, 0.02943, 0.4949, 0.09196, 0.5463, 0.4074, 0.4562, 0.2661, 0.5217, 0.3665, 0.5306, 0.4143, 0.5147, 0.1952, 0.4652, 0.3594, 0.4174, 0.3254, 0.2207, 0.09564, 0.2973, 0.4622, 0.564, 0.4625, 0.5326, 0.4121, 0.5313, 0.4153, 0.567, 0.3594, 0.4174, 0.5575, 0.3936, 0.5913, 0.2223, 0.3254, 0.2207, 0.2195, 0.1027, 0.2144, 0.2095, 0.2962, 0.2129, 0.3175, 0.1177, 0.774, 0.7443, 0.9952, 0.7611, 1.0, 0.7172, 0.7814, 0.6792, 0.7737, 0.8532, 0.9955, 0.8617, 0.995, 0.8137, 0.7714, 0.8045, 0.1634, 0.9025, 0.1676, 0.7597, 0.1317, 0.7767, 0.1318, 0.935, 0.2214, 0.9853, 0.3205, 0.9517, 0.2999, 0.8959, 0.2029, 0.9386, 0.04567, 0.2028, 0.03335, 0.3587, 0.175, 0.4208, 0.1285, 0.2036, 0.04025, 0.1159, 0.1216, 0.1084, 0.1127, 0.02046, 0.03016, 0.02954, 0.4449, 0.402, 0.4648, 0.3973, 0.4382, 0.2565, 0.4169, 0.2529, 0.5173, 0.02823, 0.573, 0.09304, 0.6231, 0.0, 0.6621, 0.3335, 0.7642, 0.3093, 0.7596, 0.2609, 0.6668, 0.2621, 0.688, 0.138, 0.7663, 0.202, 0.8001, 0.1466, 0.7266, 0.06918, 0.4648, 0.3973, 0.5409, 0.3673, 0.5321, 0.2587, 0.4382, 0.2565, 0.1676, 0.7597, 0.1683, 0.7245, 0.1095, 0.7492, 0.1317, 0.7767, 0.2999, 0.8959, 0.2255, 0.7508, 0.2023, 0.7793, 0.2029, 0.9386, 0.1318, 0.935, 0.1317, 0.7767, 0.1095, 0.7492, 0.03469, 0.891, 0.2545, 0.646, 0.01727, 0.6467, 0.05336, 0.6962, 0.216, 0.6879, 0.5277, 0.8991, 0.5763, 0.905, 0.5263, 0.8399, 0.175, 0.4208, 0.02932, 0.4654, 0.1939, 0.5147, 0.3835, 0.2216, 0.2962, 0.2129, 0.3031, 0.4267, 0.3962, 0.3736, 0.7255, 0.8323, 0.7937, 0.6774, 0.6739, 0.6702, 0.3683, 0.8902, 0.6774, 0.9926, 0.7599, 0.9587, 0.6642, 0.8479, 0.6576, 0.03521, 0.6365, 0.1738, 0.7163, 0.2042, 0.7163, 0.0293, 0.6606, 0.2116, 0.7163, 0.2042, 0.6365, 0.1738, 0.6739, 0.6702, 0.7937, 0.6774, 0.7728, 0.534, 0.6424, 0.5798, 0.6739, 0.6702, 0.5034, 0.7424, 0.6642, 0.8479, 0.7255, 0.8323, 0.9145, 0.2402, 0.9389, 0.2172, 0.7932, 0.1702, 0.6424, 0.5798, 0.6341, 0.5211, 0.3575, 0.5997, 0.4897, 0.6176, 0.5034, 0.7424, 0.3869, 0.7557, 0.3683, 0.8902, 0.6642, 0.8479, 0.7599, 0.9587, 0.8114, 0.9239, 0.7255, 0.8323, 0.6642, 0.8479, 0.5034, 0.7424, 0.6739, 0.6702, 0.6424, 0.5798, 0.4897, 0.6176, 0.7932, 0.1702, 0.9389, 0.2172, 0.9266, 0.0572, 0.793, 0.03999, 0.793, 0.03999, 0.9266, 0.0572, 0.9103, 0.01217, 0.9689, 0.03474, 0.9266, 0.0572, 0.9389, 0.2172, 0.9689, 0.2024, 0.4051, 0.134, 0.4247, 0.04757, 0.3303, 0.0296, 0.3175, 0.1177, 0.3725, 0.8746, 0.5263, 0.8399, 0.5241, 0.7851, 0.2979, 0.7922, 0.2195, 0.1027, 0.1216, 0.1084, 0.1285, 0.2036, 0.2144, 0.2095, 0.2979, 0.7922, 0.5241, 0.7851, 0.5241, 0.723, 0.3024, 0.6803, 0.5241, 0.723, 0.6898, 0.7391, 0.7035, 0.6935, 0.5774, 0.6513, 0.2023, 0.7793, 0.2255, 0.7508, 0.1683, 0.7245, 0.1676, 0.7597, 0.4382, 0.2565, 0.5321, 0.2587, 0.5506, 0.1498, 0.4775, 0.1128, 0.6668, 0.2621, 0.7596, 0.2609, 0.7663, 0.202, 0.6747, 0.1898, 0.6765, 0.3925, 0.7741, 0.3524, 0.7642, 0.3093, 0.6621, 0.3335, 0.2029, 0.9386, 0.2023, 0.7793, 0.1676, 0.7597, 0.1634, 0.9025, 0.7756, 0.8979, 0.9955, 0.8617, 0.7737, 0.8532, 0.7714, 0.8045, 0.995, 0.8137, 0.9952, 0.7611, 0.774, 0.7443, 0.573, 0.09304, 0.5173, 0.02823, 0.4775, 0.1128, 0.5506, 0.1498, 0.4169, 0.2529, 0.4382, 0.2565, 0.4775, 0.1128, 0.458, 0.1025, 0.5583, 0.4294, 0.6765, 0.3925, 0.6621, 0.3335, 0.5409, 0.3673, 0.7817, 0.9495, 1.0, 0.9096, 0.9955, 0.8617, 0.7756, 0.8979, 0.1318, 0.935, 0.03469, 0.891, 0.0115, 0.951, 0.1131, 0.9826, 0.7192, 0.4657, 0.8001, 0.3962, 0.7741, 0.3524, 0.6765, 0.3925, 0.598, 0.5118, 0.7192, 0.4657, 0.6765, 0.3925, 0.5583, 0.4294, 0.211, 0.604, 0.05122, 0.595, 0.01727, 0.6467, 0.2545, 0.646, 0.458, 0.1025, 0.4775, 0.1128, 0.5173, 0.02823, 0.4949, 0.01546, 0.6747, 0.1898, 0.7663, 0.202, 0.688, 0.138, 0.688, 0.138, 0.7266, 0.06918, 0.6231, 0.0, 0.573, 0.09304, 0.4783, 0.5004, 0.4997, 0.4883, 0.4648, 0.3973, 0.4449, 0.402, 0.598, 0.5118, 0.5583, 0.4294, 0.4997, 0.4883, 0.2962, 0.2129, 0.2144, 0.2095, 0.2358, 0.3529, 0.3031, 0.4267, 0.3582, 0.9663, 0.5277, 0.8991, 0.5263, 0.8399, 0.3725, 0.8746, 0.5263, 0.8399, 0.7022, 0.8258, 0.6944, 0.7835, 0.5241, 0.7851, 0.5241, 0.7851, 0.6944, 0.7835, 0.6898, 0.7391, 0.5241, 0.723, 0.8124, 0.5997, 0.8515, 0.5781, 0.844, 0.5048, 0.7996, 0.5258, 0.8402, 0.4558, 0.844, 0.5048, 0.9129, 0.5053, 0.9138, 0.4589, 0.9591, 0.5101, 0.9129, 0.5053, 0.9038, 0.5719, 0.9443, 0.587, 0.8873, 0.6118, 0.9038, 0.5719, 0.8515, 0.5781, 0.8423, 0.6218, 0.844, 0.5048, 0.8515, 0.5781, 0.9038, 0.5719, 0.9129, 0.5053, 0.5763, 0.905, 0.7023, 0.8701, 0.7022, 0.8258, 0.5263, 0.8399, 0.5774, 0.6513, 0.529, 0.6619, 0.5241, 0.723, 0.03335, 0.3587, 0.02932, 0.4654, 0.175, 0.4208, 0.8892, 0.6352, 0.8873, 0.6118, 0.8423, 0.6218, 0.8466, 0.6447, 0.9884, 0.5491, 0.9591, 0.5101, 0.9443, 0.587, 0.9678, 0.588, 0.8402, 0.409, 0.8402, 0.4558, 0.9138, 0.4589, 0.8859, 0.4189, 0.7894, 0.5965, 0.8124, 0.5997, 0.7996, 0.5258, 0.7674, 0.5599, 0.3962, 0.3736, 0.3031, 0.4267, 0.4074, 0.4562, 0.5409, 0.3673, 0.4648, 0.3973, 0.4997, 0.4883, 0.5583, 0.4294, 0.5506, 0.1498, 0.6747, 0.1898, 0.688, 0.138, 0.573, 0.09304, 0.5321, 0.2587, 0.6668, 0.2621, 0.6747, 0.1898, 0.5506, 0.1498, 0.5409, 0.3673, 0.6621, 0.3335, 0.6668, 0.2621, 0.5321, 0.2587, 0.2233, 0.01395, 0.1127, 0.02046, 0.1216, 0.1084, 0.2195, 0.1027, 0.3835, 0.2216, 0.4051, 0.134, 0.3175, 0.1177, 0.2962, 0.2129, 0.04567, 0.2028, 0.1285, 0.2036, 0.1216, 0.1084, 0.04025, 0.1159, 0.2233, 0.01395, 0.2195, 0.1027, 0.3175, 0.1177, 0.3303, 0.0296, 0.8396, 0.8771, 0.7937, 0.6774, 0.7255, 0.8323, 0.8396, 0.6792, 0.7937, 0.6774, 0.8396, 0.6977, 0.7937, 0.6774, 0.8396, 0.8771, 0.8396, 0.6977])
me_cube_001.materials.append(mat_head)
me_cube_001.materials.append(mat_skin)
me_cube_001.use_remesh_fix_poles = True
me_cube_001.use_remesh_preserve_attributes = False
me_cube_001.use_paint_bone_selection = False
me_cube_001.use_paint_mask = True
me_cube_001.update()
me_cube_002 = bpy.data.meshes.new('Cube.002')
me_cube_002.from_pydata([(-2.12e-09, 0.003358, 0.1175), (-2.12e-09, -0.3729, 0.1175), (0.01413, 0.003358, 0.1117), (0.01413, -0.3729, 0.1117), (0.01999, 0.003358, 0.09752), (0.01999, -0.3729, 0.09752), (0.01413, 0.003358, 0.08339), (0.01413, -0.3729, 0.08339), (-3.867e-09, 0.003358, 0.07753), (-3.867e-09, -0.3729, 0.07753), (-0.01413, 0.003358, 0.08339), (-0.01413, -0.3729, 0.08339), (-0.01999, 0.003358, 0.09752), (-0.01999, -0.3729, 0.09752), (-0.01413, 0.003358, 0.1117), (-0.01413, -0.3729, 0.1117), (-0.009067, -0.3727, 0.1131), (-0.009067, -0.3866, 0.1131), (0.009067, -0.3727, 0.1131), (0.009067, -0.3866, 0.1131), (0.01813, -0.3727, 0.09743), (0.01813, -0.3866, 0.09743), (0.009067, -0.3727, 0.08173), (0.009067, -0.3866, 0.08173), (-0.009067, -0.3727, 0.08173), (-0.009067, -0.3866, 0.08173), (-0.01813, -0.3727, 0.09743), (-0.01813, -0.3866, 0.09743), (2.749e-09, -0.3948, 0.1098), (-0.01072, -0.3948, 0.1036), (0.01072, -0.3948, 0.1036), (0.01072, -0.3948, 0.09124), (5.293e-09, -0.3948, 0.08505), (-0.01072, -0.3948, 0.09124), (-2.957e-08, -0.394, 0.1075), (-2.978e-08, -0.5036, 0.1038), (0.01014, -0.394, 0.09741), (0.006379, -0.5036, 0.09741), (-3.045e-08, -0.394, 0.08727), (-3.033e-08, -0.5036, 0.09103), (-0.01014, -0.394, 0.09741), (-0.006379, -0.5036, 0.09741), (-2.957e-08, -0.5021, 0.1051), (-2.957e-08, -0.5655, 0.1051), (0.007658, -0.5021, 0.09746), (0.007658, -0.5655, 0.09746), (-3.024e-08, -0.5021, 0.0898), (-3.024e-08, -0.5655, 0.0898), (-0.007658, -0.5021, 0.09746), (-0.007658, -0.5655, 0.09746), (-0.007756, -0.5622, 0.102), (-0.007756, -0.5801, 0.102), (9.234e-09, -0.5622, 0.1064), (9.234e-09, -0.5801, 0.1064), (0.007756, -0.5622, 0.102), (0.007756, -0.5801, 0.102), (0.007756, -0.5622, 0.093), (0.007756, -0.5801, 0.093), (1.264e-08, -0.5622, 0.08852), (1.264e-08, -0.5801, 0.08852), (-0.007756, -0.5622, 0.093), (-0.007756, -0.5801, 0.093), (-1.484e-09, 0.008346, 0.1078), (0.007244, 0.008346, 0.1048), (0.01024, 0.008346, 0.09752), (0.007244, 0.008346, 0.09028), (-2.379e-09, 0.008346, 0.08728), (-0.007244, 0.008346, 0.09028), (-0.01024, 0.008346, 0.09752), (-0.007244, 0.008346, 0.1048), (-0.02316, -0.25, 0.06973), (-0.02316, -0.25, 0.09219), (-0.02316, -0.001968, 0.06973), (-0.02316, -0.008829, 0.09219), (0.02316, -0.25, 0.06973), (0.02316, -0.25, 0.09219), (0.02316, -0.001968, 0.06973), (0.02316, -0.008829, 0.09219), (-0.01485, -0.006433, 0.06374), (-0.01485, -0.25, 0.06374), (0.01485, -0.25, 0.06374), (0.01485, -0.006433, 0.06374), (-0.009, 0.0008348, 0.03723), (-0.009, -0.2382, 0.03723), (0.009, -0.2382, 0.03723), (0.009, 0.0008348, 0.03723), (-0.02316, -0.03406, 0.06973), (-0.01485, -0.04115, 0.06374), (-0.02316, -0.04585, 0.09219), (0.02316, -0.03406, 0.06973), (0.02316, -0.04585, 0.09219), (0.01485, -0.04115, 0.06374), (-0.009, -0.03491, 0.03723), (0.009, -0.03491, 0.03723), (0.01485, 0.01091, -0.05658), (-0.01485, 0.01091, -0.05658), (-0.01485, -0.03269, 0.01995), (0.01485, -0.03269, 0.01995), (-0.009, 0.01349, 0.03723), (0.009, 0.01349, 0.03723), (-0.01485, 0.01357, 0.01995), (0.01485, 0.01357, 0.01995), (-0.01485, 0.04706, -0.0382), (0.01485, 0.04706, -0.0382), (0.005939, 0.02023, -0.06997), (-0.005939, 0.02023, -0.06997), (-0.005939, 0.05096, -0.05344), (0.005939, 0.05096, -0.05344), (0.01028, 0.008683, -0.06335), (-0.01028, 0.008683, -0.06335), (0.006471, 0.01358, -0.06918), (-0.006471, 0.01358, -0.06918), (-0.006107, 0.007388, 0.02094), (-0.006107, -0.01012, 0.1107), (-0.006107, 0.01969, 0.03355), (-0.006107, 0.01316, 0.1094), (0.006107, 0.007388, 0.02094), (0.006107, -0.01012, 0.1107), (0.006107, 0.01969, 0.03355), (0.006107, 0.01316, 0.1094), (-0.006107, -0.01012, 0.05152), (-0.006107, 0.03668, 0.08092), (0.006107, 0.03668, 0.08092), (0.006107, -0.01012, 0.05152), (-0.006107, 0.01392, 0.09815), (-0.006107, 0.03088, 0.08058), (-0.006107, 0.02686, 0.078), (-0.006107, 0.01794, 0.1007), (0.006107, 0.01392, 0.09815), (0.006107, 0.01794, 0.1007), (0.006107, 0.03088, 0.08058), (0.006107, 0.02686, 0.078), (-0.006107, 0.02894, 0.09739), (0.006107, 0.02894, 0.09739), (0.006107, 0.03388, 0.04123), (-0.006107, 0.03388, 0.04123), (0.006107, 0.0393, 0.05554), (-0.006107, 0.0393, 0.05554), (-0.006107, 0.02245, 0.1048), (0.006107, 0.02245, 0.1048), (0.01413, 0.03494, 0.05701), (-0.01413, 0.03494, 0.05701), (0.01413, 0.02604, 0.07242), (-0.01413, 0.02604, 0.07242), (0.01413, 0.008254, 0.07242), (-0.01413, 0.008254, 0.07242), (0.01413, -0.0006406, 0.05701), (-0.01413, -0.0006406, 0.05701), (0.01413, 0.008254, 0.04161), (-0.01413, 0.008254, 0.04161), (0.01413, 0.02604, 0.04161), (-0.01413, 0.02604, 0.04161), (-0.01485, -0.002799, 0.05049), (0.01485, -0.2473, 0.05049), (0.01485, -0.002799, 0.05049), (-0.01485, -0.2473, 0.05049), (0.01485, -0.03803, 0.05049), (-0.01485, -0.03803, 0.05049), (-0.0122, -0.3248, 0.0327), (-0.0122, -0.3248, 0.08694), (-0.0122, -0.2866, 0.0327), (-0.0122, -0.2866, 0.08694), (0.0122, -0.3248, 0.0327), (0.0122, -0.3248, 0.08694), (0.0122, -0.2866, 0.0327), (0.0122, -0.2866, 0.08694), (-0.0122, -0.3248, 0.05267), (-0.0122, -0.2866, 0.05267), (0.0122, -0.2866, 0.05267), (0.0122, -0.3248, 0.05267), (-0.0122, -0.2528, 0.08694), (0.0122, -0.2528, 0.08694), (-0.0122, -0.258, 0.05624), (0.0122, -0.258, 0.05624), (0.002337, -0.3638, 0.1146), (-0.0122, -0.2697, 0.05267), (0.0122, -0.2697, 0.05267), (0.002337, -0.3638, 0.08184), (0.02671, -0.3638, 0.1119), (0.02671, -0.3638, 0.08452), (0.002337, -0.3571, 0.1146), (0.002337, -0.3571, 0.08184), (-0.0122, -0.2528, 0.06981), (0.0122, -0.2528, 0.06981), (0.02671, -0.3571, 0.1119), (0.02671, -0.3571, 0.08452), (0.02057, -0.3571, 0.1119), (0.02057, -0.3571, 0.08452), (0.02057, -0.3638, 0.1119), (0.02057, -0.3638, 0.08452), (0.02674, -0.3571, 0.1146), (0.02674, -0.3638, 0.1146), (0.02674, -0.3571, 0.08184), (0.02674, -0.3638, 0.08184), (0.0294, -0.3571, 0.112), (0.0294, -0.3638, 0.112), (0.0294, -0.3638, 0.08447), (0.0294, -0.3571, 0.08447), (-0.003974, -0.09715, 0.02963), (-0.006106, -0.1095, 0.03901), (-0.003974, -0.08424, 0.02963), (-0.006106, -0.07192, 0.03901), (0.003974, -0.09715, 0.02963), (0.006106, -0.1095, 0.03901), (0.003974, -0.08424, 0.02963), (0.006106, -0.07192, 0.03901), (-0.003974, -0.08757, 0.0212), (-0.003974, -0.09314, 0.0212), (0.003974, -0.08757, 0.0212), (0.003974, -0.09314, 0.0212), (-0.003607, -0.08381, 0.01073), (-0.00332, -0.08792, 0.006974), (0.003607, -0.08381, 0.01073), (0.00332, -0.08792, 0.006974), (-0.00332, -0.07397, 0.004015), (-0.00332, -0.07397, -0.001551), (0.00332, -0.07397, 0.004015), (0.00332, -0.07397, -0.001551), (-0.00332, -0.04739, 0.004015), (-0.00332, -0.04739, -0.001551), (0.00332, -0.04739, 0.004015), (0.00332, -0.04739, -0.001551), (-0.003974, -0.03673, 0.0129), (-0.003607, -0.02595, 0.01052), (0.003974, -0.03673, 0.0129), (0.003607, -0.02595, 0.01052), (-0.006106, -0.03609, 0.0254), (0.006106, -0.03609, 0.0254), (-0.006106, -0.04788, 0.03987), (0.006106, -0.04788, 0.03987), (-0.006106, -0.02139, 0.04013), (0.006106, -0.02139, 0.04013), (-0.004662, -0.02297, 0.02513), (0.004662, -0.02297, 0.02513), (-0.002645, -0.05768, 0.02211), (-0.004225, -0.06084, 0.03899), (-0.002645, -0.05239, 0.02211), (-0.004225, -0.04989, 0.03899), (0.002645, -0.05768, 0.02211), (0.004225, -0.06084, 0.03899), (0.002645, -0.05239, 0.02211), (0.004225, -0.04989, 0.03899), (-0.001327, -0.06313, 0.007132), (-0.001327, -0.06498, 0.009038), (0.001327, -0.06313, 0.007132), (0.001327, -0.06498, 0.009038), (-0.001986, -0.05962, 0.01481), (0.001986, -0.05962, 0.01481), (0.001986, -0.05605, 0.01386), (-0.001986, -0.05605, 0.01386), (-2.097e-17, -0.5474, 0.09604), (5.997e-09, -0.5474, 0.07089), (-5.997e-09, -0.4167, 0.09604), (-2.097e-17, -0.4167, 0.07089), (-2.097e-17, -0.5474, 0.09604), (5.997e-09, -0.5474, 0.07089), (-5.997e-09, -0.4167, 0.09604), (-2.097e-17, -0.4167, 0.07089), (-0.00975, -0.1696, 0.1101), (-0.00975, -0.1696, 0.1185), (-0.00975, -0.1361, 0.1101), (-0.00975, -0.1361, 0.1185), (0.00975, -0.1696, 0.1101), (0.00975, -0.1696, 0.1185), (0.00975, -0.1361, 0.1101), (0.00975, -0.1361, 0.1185), (-0.00975, -0.1568, 0.1181), (0.00975, -0.1568, 0.1181), (-0.00975, -0.1568, 0.1274), (0.00975, -0.1568, 0.1274), (-0.00975, -0.1568, 0.1181), (0.00975, -0.1568, 0.1181), (-0.00975, -0.1568, 0.1274), (0.00975, -0.1568, 0.1274), (-0.01138, -0.5486, 0.09925), (0.01138, -0.5486, 0.09925), (-0.01138, -0.5486, 0.1385), (0.01138, -0.5486, 0.1385), (-0.01138, -0.5486, 0.09925), (0.01138, -0.5486, 0.09925), (-0.01138, -0.5486, 0.1385), (0.01138, -0.5486, 0.1385)], [], [(0, 1, 3, 2), (2, 3, 5, 4), (4, 5, 7, 6), (6, 7, 9, 8), (8, 9, 11, 10), (10, 11, 13, 12), (5, 3, 1, 15, 13, 11, 9, 7), (12, 13, 15, 14), (14, 15, 1, 0), (8, 10, 67, 66), (16, 17, 19, 18), (18, 19, 21, 20), (20, 21, 23, 22), (22, 23, 25, 24), (21, 30, 31), (24, 25, 27, 26), (26, 27, 17, 16), (30, 28, 29, 33, 32, 31), (27, 33, 29), (23, 31, 32), (19, 28, 30), (25, 32, 33), (17, 29, 28), (23, 21, 31), (21, 19, 30), (19, 17, 28), (17, 27, 29), (27, 25, 33), (25, 23, 32), (34, 35, 37, 36), (36, 37, 39, 38), (38, 39, 41, 40), (40, 41, 35, 34), (42, 43, 45, 44), (44, 45, 47, 46), (46, 47, 49, 48), (48, 49, 43, 42), (42, 44, 46, 48), (50, 51, 53, 52), (52, 53, 55, 54), (54, 55, 57, 56), (56, 57, 59, 58), (59, 57, 55, 53, 51, 61), (58, 59, 61, 60), (60, 61, 51, 50), (60, 50, 52, 54, 56, 58), (69, 62, 63, 64, 65, 66, 67, 68), (14, 0, 62, 69), (0, 2, 63, 62), (4, 6, 65, 64), (10, 12, 68, 67), (6, 8, 66, 65), (12, 14, 69, 68), (2, 4, 64, 63), (88, 86, 70, 71), (72, 73, 77, 76), (89, 90, 75, 74), (74, 75, 71, 70), (74, 70, 79, 80), (90, 88, 71, 75), (89, 74, 80, 91), (92, 93, 84, 83), (72, 76, 81, 78), (86, 72, 78, 87), (153, 155, 83, 84), (157, 152, 82, 92), (156, 153, 84, 93), (152, 154, 85, 82), (154, 156, 93, 85), (155, 157, 92, 83), (70, 86, 87, 79), (85, 93, 97, 101), (76, 89, 91, 81), (77, 73, 88, 90), (76, 77, 90, 89), (73, 72, 86, 88), (101, 97, 94, 103), (92, 82, 100, 96), (85, 101, 99), (93, 92, 96, 97), (98, 99, 101, 100), (82, 85, 99, 98), (100, 82, 98), (95, 102, 106, 105), (97, 96, 95, 94), (96, 100, 102, 95), (100, 101, 103, 102), (106, 107, 104, 105), (102, 103, 107, 106), (103, 94, 104, 107), (104, 94, 108, 110), (108, 109, 111, 110), (94, 95, 109, 108), (95, 105, 111, 109), (105, 104, 110, 111), (124, 113, 115, 127), (127, 132, 121, 125), (126, 114, 112, 120), (129, 133, 139, 119), (138, 115, 119, 139), (114, 118, 116, 112), (119, 115, 113, 117), (116, 118, 131, 123), (137, 121, 122, 136), (127, 125, 130, 129), (131, 126, 124, 128), (127, 129, 128, 124), (128, 117, 123, 131), (134, 136, 131, 118), (126, 120, 113, 124), (129, 119, 117, 128), (136, 122, 130, 131), (121, 132, 133, 122), (130, 122, 133, 129), (127, 115, 138, 132), (114, 135, 134, 118), (125, 126, 131, 130), (125, 121, 137, 126), (135, 137, 136, 134), (132, 138, 139, 133), (126, 137, 135, 114), (140, 141, 143, 142), (142, 143, 145, 144), (144, 145, 147, 146), (146, 147, 149, 148), (143, 141, 151, 149, 147, 145), (148, 149, 151, 150), (150, 151, 141, 140), (140, 142, 144, 146, 148, 150), (79, 87, 157, 155), (81, 91, 156, 154), (78, 81, 154, 152), (91, 80, 153, 156), (87, 78, 152, 157), (80, 79, 155, 153), (161, 170, 182), (160, 164, 162, 158), (162, 169, 166, 158), (164, 168, 169, 162), (160, 167, 168, 164), (158, 166, 167, 160), (182, 170, 171, 183), (176, 175, 172, 173), (165, 176, 173, 183), (165, 168, 176), (197, 196, 193, 192), (168, 167, 175, 176), (167, 161, 175), (165, 183, 171), (172, 182, 183, 173), (169, 163, 159, 166), (168, 165, 163, 169), (175, 161, 182, 172), (166, 159, 161, 167), (190, 180, 174, 191), (185, 197, 192), (184, 186, 180, 190), (178, 188, 186, 184), (179, 193, 196), (179, 189, 177, 193), (191, 178, 195), (187, 185, 192, 181), (188, 178, 191, 174), (181, 192, 193, 177), (178, 179, 196, 195), (186, 187, 181, 180), (178, 184, 185, 179), (185, 187, 189, 179), (185, 184, 194, 197), (189, 188, 174, 177), (197, 194, 195, 196), (187, 186, 188, 189), (184, 190, 194), (190, 191, 195, 194), (198, 199, 201, 200), (200, 201, 205, 204), (204, 205, 203, 202), (202, 203, 199, 198), (200, 204, 208, 206), (209, 207, 211, 213), (198, 200, 206, 207), (204, 202, 209, 208), (202, 198, 207, 209), (212, 213, 217, 216), (206, 208, 212, 210), (208, 209, 213, 212), (207, 206, 210, 211), (217, 215, 219, 221), (211, 210, 214, 215), (213, 211, 215, 217), (210, 212, 216, 214), (218, 220, 224, 222), (214, 216, 220, 218), (216, 217, 221, 220), (215, 214, 218, 219), (220, 221, 225, 224), (219, 218, 222, 223), (221, 219, 223, 225), (226, 227, 229, 228), (230, 232, 226, 228), (222, 226, 232, 223), (225, 233, 227, 224), (222, 224, 227, 226), (233, 231, 229, 227), (234, 235, 237, 236), (236, 237, 241, 240), (240, 241, 239, 238), (238, 239, 235, 234), (247, 246, 243, 245), (242, 244, 245, 243), (249, 248, 244, 242), (246, 249, 242, 243), (248, 247, 245, 244), (240, 238, 247, 248), (234, 236, 249, 246), (236, 240, 248, 249), (238, 234, 246, 247), (250, 251, 253, 252), (254, 256, 257, 255), (258, 259, 261, 260), (260, 261, 265, 264), (264, 265, 263, 262), (262, 263, 259, 258), (265, 261, 259, 263), (267, 266, 268, 269), (271, 273, 272, 270), (275, 274, 276, 277), (279, 281, 280, 278)])
me_cube_002.polygons.foreach_set('use_smooth', [1, 1, 1, 1, 1, 1, 1, 1, 1, 1, 1, 1, 1, 1, 1, 1, 1, 1, 1, 1, 1, 1, 1, 1, 1, 1, 1, 1, 1, 1, 1, 1, 1, 1, 1, 1, 1, 1, 1, 1, 1, 1, 1, 1, 1, 1, 1, 1, 1, 1, 1, 1, 1, 1, 1, 1, 1, 1, 1, 1, 1, 1, 1, 1, 1, 1, 1, 1, 1, 1, 1, 1, 1, 1, 1, 1, 1, 1, 1, 1, 1, 1, 1, 1, 1, 1, 1, 1, 1, 1, 1, 1, 1, 1, 1, 1, 1, 1, 1, 1, 1, 1, 1, 1, 1, 1, 1, 1, 1, 1, 1, 1, 1, 1, 1, 1, 1, 1, 1, 1, 1, 1, 1, 1, 1, 1, 1, 1, 1, 1, 1, 1, 1, 1, 1, 1, 1, 1, 1, 1, 1, 1, 1, 1, 1, 1, 1, 1, 1, 1, 1, 1, 1, 1, 1, 1, 1, 1, 1, 1, 1, 1, 1, 1, 1, 1, 1, 1, 1, 1, 1, 1, 1, 1, 1, 1, 1, 1, 1, 1, 1, 1, 1, 1, 1, 1, 1, 1, 1, 1, 1, 1, 1, 1, 1, 1, 1, 1, 1, 1, 1, 1, 1, 1, 1, 1, 1, 1, 1, 1, 1, 1, 1, 1, 1, 1, 1, 0, 0, 0, 0, 0, 0, 0, 0, 0, 0, 0])
me_cube_002.polygons.foreach_set('material_index', [0, 0, 0, 0, 0, 0, 0, 0, 0, 0, 0, 0, 0, 0, 0, 0, 0, 0, 0, 0, 0, 0, 0, 0, 0, 0, 0, 0, 0, 0, 0, 0, 0, 0, 0, 0, 0, 0, 0, 0, 0, 0, 0, 0, 0, 0, 0, 0, 0, 0, 0, 0, 0, 0, 0, 0, 0, 0, 0, 0, 0, 0, 0, 0, 0, 0, 0, 0, 0, 0, 0, 0, 0, 0, 0, 0, 0, 0, 0, 0, 0, 0, 0, 0, 0, 0, 0, 0, 0, 0, 0, 0, 0, 0, 0, 0, 0, 0, 0, 0, 0, 0, 0, 0, 0, 0, 0, 0, 0, 0, 0, 0, 0, 0, 0, 0, 0, 0, 0, 0, 0, 0, 0, 0, 0, 0, 0, 0, 0, 0, 0, 0, 0, 0, 0, 0, 0, 0, 0, 0, 0, 0, 0, 0, 0, 0, 0, 0, 0, 0, 0, 0, 0, 0, 0, 0, 0, 0, 0, 0, 0, 0, 0, 0, 0, 0, 0, 0, 0, 0, 0, 0, 0, 0, 0, 0, 0, 0, 0, 0, 0, 0, 0, 0, 0, 0, 0, 0, 0, 0, 0, 0, 0, 0, 0, 0, 0, 0, 0, 0, 0, 0, 0, 0, 0, 0, 0, 0, 0, 0, 0, 0, 0, 0, 0, 0, 0, 1, 1, 0, 0, 0, 0, 0, 1, 1, 1, 1])
_k = set([(1, 3), (1, 15), (3, 5), (5, 7), (7, 9), (9, 11), (11, 13), (13, 15), (16, 17), (16, 18), (16, 26), (17, 28), (17, 29), (18, 19), (18, 20), (19, 28), (19, 30), (20, 21), (20, 22), (21, 30), (21, 31), (22, 23), (22, 24), (23, 31), (23, 32), (24, 25), (24, 26), (25, 32), (25, 33), (26, 27), (27, 29), (27, 33), (42, 44), (42, 48), (44, 46), (46, 48), (50, 52), (50, 60), (51, 53), (51, 61), (52, 54), (53, 55), (54, 56), (55, 57), (56, 58), (57, 59), (58, 60), (59, 61), (71, 75), (71, 88), (73, 77), (73, 88), (75, 90), (77, 90), (78, 81), (78, 87), (79, 87), (80, 91), (81, 91), (82, 85), (82, 92), (82, 98), (85, 93), (85, 99), (112, 114), (112, 120), (113, 115), (113, 117), (113, 120), (113, 124), (114, 126), (114, 135), (115, 127), (115, 138), (116, 118), (116, 123), (117, 119), (117, 123), (117, 128), (118, 131), (118, 134), (119, 129), (119, 139), (120, 126), (121, 125), (121, 132), (121, 137), (122, 130), (122, 133), (122, 136), (123, 131), (124, 126), (124, 127), (125, 126), (125, 127), (126, 137), (127, 132), (128, 129), (128, 131), (129, 130), (129, 133), (130, 131), (131, 136), (132, 138), (133, 139), (134, 136), (135, 137), (140, 142), (140, 150), (141, 143), (141, 151), (142, 144), (143, 145), (144, 146), (145, 147), (146, 148), (147, 149), (148, 150), (149, 151), (158, 160), (158, 162), (158, 166), (159, 166), (160, 164), (160, 167), (162, 164), (162, 169), (163, 169), (164, 168), (167, 168), (167, 175), (168, 176), (170, 182), (171, 183), (172, 175), (172, 182), (173, 176), (173, 183), (174, 177), (174, 188), (174, 191), (177, 189), (177, 193), (178, 179), (178, 188), (178, 191), (178, 195), (179, 189), (179, 193), (179, 196), (180, 181), (180, 186), (180, 190), (181, 187), (181, 192), (184, 185), (184, 186), (184, 190), (184, 194), (185, 187), (185, 192), (185, 197), (186, 187), (188, 189), (190, 194), (191, 195), (192, 197), (193, 196), (194, 197), (195, 196), (198, 199), (198, 207), (200, 201), (200, 206), (202, 203), (202, 209), (204, 205), (204, 208), (206, 210), (207, 211), (208, 212), (209, 213), (210, 214), (211, 215), (212, 216), (213, 217), (214, 218), (215, 219), (216, 220), (217, 221), (218, 222), (219, 223), (220, 224), (221, 225), (222, 226), (224, 227), (226, 228), (227, 229), (234, 235), (234, 246), (236, 237), (236, 249), (238, 239), (238, 247), (240, 241), (240, 248), (242, 243), (242, 249), (243, 246), (244, 245), (244, 248), (245, 247)])
me_cube_002.attributes.new('sharp_edge', 'BOOLEAN', 'EDGE').data.foreach_set('value', [ (min(e.vertices), max(e.vertices)) in _k for e in me_cube_002.edges])
_uv = me_cube_002.uv_layers.new(name='UVMap')
_uv.uv.foreach_set('vector', [0.5875, 0.2452, 0.1153, 0.2452, 0.1153, 0.226, 0.5875, 0.226, 0.5875, 0.226, 0.1153, 0.226, 0.1153, 0.2068, 0.5875, 0.2068, 0.5875, 0.2068, 0.1153, 0.2068, 0.1153, 0.1876, 0.5875, 0.1876, 0.5875, 0.1876, 0.1153, 0.1876, 0.1153, 0.1684, 0.5875, 0.1684, 0.1153, 0.03053, 0.5875, 0.03052, 0.5875, 0.04972, 0.1153, 0.04973, 0.1153, 0.04973, 0.5875, 0.04972, 0.5875, 0.06893, 0.1153, 0.06893, 0.5369, 0.6776, 0.5233, 0.6912, 0.5041, 0.6912, 0.4906, 0.6776, 0.4906, 0.6584, 0.5041, 0.6448, 0.5233, 0.6448, 0.5369, 0.6584, 0.1153, 0.06893, 0.5875, 0.06893, 0.5875, 0.08813, 0.1153, 0.08813, 0.1153, 0.08813, 0.5875, 0.08813, 0.5875, 0.1073, 0.1153, 0.1073, 0.3226, 0.8917, 0.3411, 0.9, 0.3311, 0.9097, 0.3224, 0.9056, 0.3116, 0.6447, 0.3116, 0.6621, 0.2889, 0.6621, 0.2889, 0.6447, 0.2582, 0.6762, 0.2408, 0.6762, 0.2408, 0.6534, 0.2582, 0.6534, 0.2582, 0.6534, 0.2408, 0.6534, 0.2408, 0.6306, 0.2582, 0.6306, 0.2102, 0.6447, 0.2102, 0.6621, 0.1874, 0.6621, 0.1874, 0.6447, 0.09138, 0.6609, 0.07506, 0.6678, 0.07506, 0.6542, 0.1372, 0.642, 0.1546, 0.642, 0.1546, 0.6648, 0.1372, 0.6648, 0.3513, 0.7006, 0.3688, 0.7006, 0.3688, 0.7234, 0.3513, 0.7234, 0.07506, 0.6678, 0.06337, 0.6749, 0.05164, 0.6684, 0.052, 0.6548, 0.06346, 0.6475, 0.07506, 0.6542, 0.03558, 0.6616, 0.052, 0.6548, 0.05164, 0.6684, 0.07724, 0.6367, 0.07506, 0.6542, 0.06346, 0.6475, 0.07754, 0.6854, 0.06337, 0.6749, 0.07506, 0.6678, 0.04937, 0.6372, 0.06346, 0.6475, 0.052, 0.6548, 0.04952, 0.6857, 0.05164, 0.6684, 0.06337, 0.6749, 0.07724, 0.6367, 0.09138, 0.6609, 0.07506, 0.6542, 0.09138, 0.6609, 0.07754, 0.6854, 0.07506, 0.6678, 0.07754, 0.6854, 0.04952, 0.6857, 0.06337, 0.6749, 0.04952, 0.6857, 0.03558, 0.6616, 0.05164, 0.6684, 0.03558, 0.6616, 0.04937, 0.6372, 0.052, 0.6548, 0.04937, 0.6372, 0.07724, 0.6367, 0.06346, 0.6475, 0.1929, 0.5996, 0.05548, 0.5929, 0.05576, 0.5816, 0.1933, 0.5816, 0.1933, 0.5816, 0.05576, 0.5816, 0.05548, 0.5703, 0.1929, 0.5636, 0.7251, 0.4823, 0.8625, 0.4889, 0.8622, 0.5003, 0.7246, 0.5003, 0.7246, 0.5003, 0.8622, 0.5003, 0.8625, 0.5116, 0.7251, 0.5183, 0.2619, 0.7493, 0.1823, 0.7493, 0.1823, 0.7357, 0.2619, 0.7357, 0.2619, 0.7357, 0.1823, 0.7357, 0.1823, 0.7221, 0.2619, 0.7221, 0.278, 0.5665, 0.3576, 0.5665, 0.3576, 0.5801, 0.278, 0.5801, 0.278, 0.5801, 0.3576, 0.5801, 0.3576, 0.5937, 0.278, 0.5937, 0.3226, 0.7171, 0.309, 0.7171, 0.309, 0.7035, 0.3226, 0.7035, 0.7346, 0.3936, 0.7571, 0.3936, 0.7571, 0.4049, 0.7346, 0.4049, 0.7537, 0.3536, 0.7312, 0.3536, 0.7312, 0.3424, 0.7537, 0.3424, 0.7537, 0.3424, 0.7312, 0.3424, 0.7312, 0.3311, 0.7537, 0.3311, 0.7537, 0.3311, 0.7312, 0.3311, 0.7312, 0.3199, 0.7537, 0.3199, 0.6209, 0.7197, 0.6307, 0.7253, 0.6307, 0.7365, 0.6209, 0.7422, 0.6112, 0.7365, 0.6112, 0.7253, 0.7346, 0.3712, 0.7571, 0.3712, 0.7571, 0.3824, 0.7346, 0.3824, 0.7346, 0.3824, 0.7571, 0.3824, 0.7571, 0.3936, 0.7346, 0.3936, 0.2417, 0.9432, 0.2514, 0.9488, 0.2514, 0.96, 0.2417, 0.9657, 0.2319, 0.96, 0.2319, 0.9488, 0.3303, 0.9274, 0.3213, 0.9306, 0.3127, 0.9266, 0.3095, 0.9175, 0.3135, 0.9088, 0.3224, 0.9056, 0.3311, 0.9097, 0.3343, 0.9187, 0.34, 0.9373, 0.3211, 0.9445, 0.3213, 0.9306, 0.3303, 0.9274, 0.3211, 0.9445, 0.3027, 0.9362, 0.3127, 0.9266, 0.3213, 0.9306, 0.2956, 0.9173, 0.3038, 0.8989, 0.3135, 0.9088, 0.3095, 0.9175, 0.3411, 0.9, 0.3482, 0.9189, 0.3343, 0.9187, 0.3311, 0.9097, 0.3038, 0.8989, 0.3226, 0.8917, 0.3224, 0.9056, 0.3135, 0.9088, 0.3482, 0.9189, 0.34, 0.9373, 0.3303, 0.9274, 0.3343, 0.9187, 0.3027, 0.9362, 0.2956, 0.9173, 0.3095, 0.9175, 0.3127, 0.9266, 0.363, 0.3753, 0.3778, 0.3471, 0.1068, 0.3471, 0.1068, 0.3753, 0.4545, 0.9277, 0.4545, 0.9572, 0.3963, 0.9572, 0.3963, 0.9277, 0.3778, 0.3471, 0.363, 0.3753, 0.1068, 0.3753, 0.1068, 0.3471, 0.5553, 0.9281, 0.5553, 0.9563, 0.4972, 0.9563, 0.4972, 0.9281, 0.5553, 0.9281, 0.4972, 0.9281, 0.5076, 0.9206, 0.5449, 0.9206, 0.8138, 0.103, 0.872, 0.103, 0.872, 0.3593, 0.8138, 0.3593, 0.3778, 0.3471, 0.1068, 0.3471, 0.1068, 0.3343, 0.3689, 0.3343, 0.9507, 0.2088, 0.9733, 0.2088, 0.9733, 0.4639, 0.9507, 0.4639, 0.4545, 0.9277, 0.3963, 0.9277, 0.4068, 0.9184, 0.444, 0.9184, 0.3778, 0.3471, 0.4181, 0.3471, 0.4125, 0.3343, 0.3689, 0.3343, 0.5449, 0.9036, 0.5076, 0.9036, 0.5149, 0.8853, 0.5375, 0.8853, 0.3728, 0.3176, 0.417, 0.3176, 0.4216, 0.2994, 0.3767, 0.2994, 0.3728, 0.3176, 0.1102, 0.3176, 0.1216, 0.2995, 0.3767, 0.2995, 0.444, 0.9011, 0.4068, 0.9011, 0.4141, 0.8839, 0.4367, 0.8839, 0.417, 0.3176, 0.3728, 0.3176, 0.3767, 0.2995, 0.4216, 0.2995, 0.1102, 0.3176, 0.3728, 0.3176, 0.3767, 0.2994, 0.1216, 0.2994, 0.1068, 0.3471, 0.3778, 0.3471, 0.3689, 0.3343, 0.1068, 0.3343, 0.6824, 0.9319, 0.6376, 0.9329, 0.6398, 0.9099, 0.6979, 0.9086, 0.4181, 0.3471, 0.3778, 0.3471, 0.3689, 0.3343, 0.4125, 0.3343, 0.8138, 0.05655, 0.872, 0.05655, 0.872, 0.103, 0.8138, 0.103, 0.4181, 0.3471, 0.4095, 0.3753, 0.363, 0.3753, 0.3778, 0.3471, 0.4095, 0.3753, 0.4181, 0.3471, 0.3778, 0.3471, 0.363, 0.3753, 0.6979, 0.9086, 0.6398, 0.9099, 0.6924, 0.8127, 0.7383, 0.8347, 0.6376, 0.9329, 0.6825, 0.9319, 0.6979, 0.9086, 0.6399, 0.9099, 0.6824, 0.9319, 0.6979, 0.9086, 0.6983, 0.9315, 0.9733, 0.2088, 0.9507, 0.2088, 0.9434, 0.1869, 0.9806, 0.1869, 0.7439, 0.2199, 0.7213, 0.2199, 0.7139, 0.1982, 0.7512, 0.1982, 0.3688, 0.66, 0.3462, 0.66, 0.3462, 0.6441, 0.3688, 0.6441, 0.6979, 0.9086, 0.6825, 0.9319, 0.6983, 0.9315, 0.6924, 0.8126, 0.7383, 0.8347, 0.7441, 0.8127, 0.705, 0.793, 0.9806, 0.1869, 0.9434, 0.1869, 0.9434, 0.07636, 0.9806, 0.07636, 0.6399, 0.9099, 0.6979, 0.9086, 0.7383, 0.8347, 0.6924, 0.8126, 0.7512, 0.1982, 0.7139, 0.1982, 0.7139, 0.114, 0.7512, 0.114, 0.74, 0.09427, 0.7251, 0.09427, 0.7251, 0.05047, 0.74, 0.05047, 0.7512, 0.114, 0.7139, 0.114, 0.7251, 0.09427, 0.74, 0.09427, 0.7383, 0.8347, 0.6924, 0.8127, 0.7049, 0.793, 0.744, 0.8128, 0.7049, 0.793, 0.6924, 0.8127, 0.69, 0.8023, 0.6965, 0.7938, 0.9749, 0.06742, 0.9491, 0.06742, 0.9539, 0.05786, 0.9701, 0.05786, 0.9806, 0.07636, 0.9434, 0.07636, 0.9491, 0.06742, 0.9749, 0.06742, 0.6924, 0.8126, 0.705, 0.793, 0.6966, 0.7938, 0.6901, 0.8023, 0.9545, 0.04946, 0.9695, 0.04946, 0.9701, 0.05786, 0.9539, 0.05786, 0.5255, 0.4046, 0.5556, 0.4203, 0.5264, 0.4187, 0.5204, 0.4078, 0.5204, 0.4078, 0.5066, 0.4036, 0.4969, 0.383, 0.5042, 0.3825, 0.5092, 0.3793, 0.5182, 0.3235, 0.5337, 0.3077, 0.5556, 0.3461, 0.5307, 0.5776, 0.5445, 0.5734, 0.5364, 0.5827, 0.5247, 0.5885, 0.9801, 0.788, 0.9801, 0.801, 0.9647, 0.801, 0.9647, 0.788, 0.9801, 0.6814, 0.9647, 0.6814, 0.9647, 0.6593, 0.9801, 0.6593, 0.9647, 0.801, 0.9801, 0.801, 0.9801, 0.8303, 0.9647, 0.8303, 0.5174, 0.4775, 0.5329, 0.4933, 0.5419, 0.5491, 0.4955, 0.5159, 0.9801, 0.7208, 0.9801, 0.7529, 0.9647, 0.7529, 0.9647, 0.7208, 0.8673, 0.6586, 0.8673, 0.6286, 0.8826, 0.6286, 0.8826, 0.6586, 0.8826, 0.6226, 0.8673, 0.6226, 0.8673, 0.5925, 0.8826, 0.5925, 0.8673, 0.5865, 0.8826, 0.5865, 0.8826, 0.5925, 0.8673, 0.5925, 0.5256, 0.5744, 0.4955, 0.5901, 0.4955, 0.5159, 0.5419, 0.5491, 0.5507, 0.5029, 0.5575, 0.5209, 0.5419, 0.5491, 0.5329, 0.4933, 0.5092, 0.3793, 0.5556, 0.3461, 0.5556, 0.4203, 0.5255, 0.4046, 0.5307, 0.5776, 0.5247, 0.5885, 0.4955, 0.5901, 0.5256, 0.5744, 0.5575, 0.5209, 0.5542, 0.5528, 0.5469, 0.5523, 0.5419, 0.5491, 0.9801, 0.7529, 0.9801, 0.7757, 0.9647, 0.7757, 0.9647, 0.7529, 0.5469, 0.5523, 0.5542, 0.5528, 0.5445, 0.5734, 0.5307, 0.5776, 0.5204, 0.4078, 0.5264, 0.4187, 0.5148, 0.4129, 0.5066, 0.4036, 0.9801, 0.6814, 0.9801, 0.7016, 0.9647, 0.7016, 0.9647, 0.6814, 0.8673, 0.6286, 0.8673, 0.6226, 0.8826, 0.6226, 0.8826, 0.6286, 0.5042, 0.3825, 0.4969, 0.383, 0.4936, 0.3511, 0.5092, 0.3793, 0.9801, 0.7016, 0.9801, 0.7208, 0.9647, 0.7208, 0.9647, 0.7016, 0.9801, 0.7757, 0.9801, 0.788, 0.9647, 0.788, 0.9647, 0.7757, 0.5092, 0.3793, 0.4936, 0.3511, 0.5004, 0.3331, 0.5182, 0.3235, 0.6039, 0.3855, 0.6394, 0.3855, 0.6394, 0.4078, 0.6039, 0.4078, 0.6039, 0.4078, 0.6394, 0.4078, 0.6394, 0.4301, 0.6039, 0.4301, 0.6039, 0.4301, 0.6394, 0.4301, 0.6394, 0.4524, 0.6039, 0.4524, 0.6039, 0.3185, 0.6394, 0.3185, 0.6394, 0.3408, 0.6039, 0.3408, 0.4178, 0.6818, 0.4066, 0.6625, 0.4178, 0.6432, 0.4401, 0.6432, 0.4513, 0.6625, 0.4401, 0.6818, 0.6039, 0.3408, 0.6394, 0.3408, 0.6394, 0.3631, 0.6039, 0.3631, 0.6039, 0.3631, 0.6394, 0.3631, 0.6394, 0.3855, 0.6039, 0.3855, 0.4523, 0.6621, 0.4411, 0.6814, 0.4188, 0.6814, 0.4076, 0.6621, 0.4188, 0.6427, 0.4411, 0.6427, 0.1068, 0.3343, 0.3689, 0.3343, 0.3728, 0.3176, 0.1102, 0.3176, 0.4125, 0.3343, 0.3689, 0.3343, 0.3728, 0.3176, 0.417, 0.3176, 0.444, 0.9184, 0.4068, 0.9184, 0.4068, 0.9011, 0.444, 0.9011, 0.3689, 0.3343, 0.1068, 0.3343, 0.1102, 0.3176, 0.3728, 0.3176, 0.3689, 0.3343, 0.4125, 0.3343, 0.417, 0.3176, 0.3728, 0.3176, 0.5449, 0.9206, 0.5076, 0.9206, 0.5076, 0.9036, 0.5449, 0.9036, 0.3993, 0.8295, 0.357, 0.8295, 0.357, 0.808, 0.6029, 0.5348, 0.6335, 0.5348, 0.6335, 0.5828, 0.6029, 0.5828, 0.6335, 0.5828, 0.6335, 0.6079, 0.6029, 0.6079, 0.6029, 0.5828, 0.5537, 0.7614, 0.5537, 0.7865, 0.5057, 0.7865, 0.5057, 0.7614, 0.725, 0.5797, 0.725, 0.6048, 0.6944, 0.6048, 0.6944, 0.5797, 0.4473, 0.7614, 0.4473, 0.7865, 0.3993, 0.7865, 0.3993, 0.7614, 0.725, 0.6596, 0.725, 0.6811, 0.6944, 0.6811, 0.6944, 0.6596, 0.6944, 0.6259, 0.725, 0.6259, 0.725, 0.6413, 0.6944, 0.6413, 0.5537, 0.8295, 0.5748, 0.7865, 0.5896, 0.791, 0.596, 0.808, 0.5537, 0.8295, 0.5537, 0.7865, 0.5748, 0.7865, 0.6878, 0.346, 0.6795, 0.346, 0.6795, 0.3413, 0.6878, 0.3413, 0.6944, 0.6048, 0.725, 0.6048, 0.725, 0.6259, 0.6944, 0.6259, 0.3993, 0.7865, 0.3993, 0.8295, 0.3782, 0.7865, 0.5537, 0.8295, 0.596, 0.808, 0.596, 0.8295, 0.725, 0.6413, 0.725, 0.6596, 0.6944, 0.6596, 0.6944, 0.6413, 0.6335, 0.6079, 0.6335, 0.6509, 0.6029, 0.6509, 0.6029, 0.6079, 0.5537, 0.7865, 0.5537, 0.8295, 0.5057, 0.8295, 0.5057, 0.7865, 0.3782, 0.7865, 0.3993, 0.8295, 0.357, 0.808, 0.3634, 0.791, 0.4473, 0.7865, 0.4473, 0.8295, 0.3993, 0.8295, 0.3993, 0.7865, 0.6878, 0.3853, 0.6878, 0.4159, 0.6795, 0.4159, 0.6795, 0.3853, 0.7642, 0.5612, 0.7608, 0.5611, 0.7642, 0.5578, 0.7642, 0.5955, 0.7719, 0.5955, 0.7948, 0.5989, 0.7642, 0.5989, 0.7919, 0.9576, 0.7919, 0.9653, 0.7835, 0.9653, 0.7835, 0.9576, 0.7933, 0.6565, 0.7933, 0.6532, 0.7967, 0.6565, 0.7933, 0.6565, 0.7856, 0.6565, 0.7627, 0.6532, 0.7933, 0.6532, 0.7933, 0.6943, 0.7933, 0.6909, 0.7967, 0.6911, 0.7719, 0.5612, 0.7642, 0.5612, 0.7642, 0.5578, 0.7948, 0.5578, 0.7856, 0.6909, 0.7933, 0.6909, 0.7933, 0.6943, 0.7627, 0.6943, 0.6878, 0.3107, 0.6878, 0.3413, 0.6795, 0.3413, 0.6795, 0.3107, 0.7933, 0.6909, 0.7933, 0.6565, 0.7967, 0.6565, 0.7967, 0.6911, 0.7719, 0.5955, 0.7719, 0.5612, 0.7948, 0.5578, 0.7948, 0.5989, 0.7919, 0.9576, 0.7835, 0.9576, 0.7835, 0.9232, 0.7919, 0.9232, 0.7835, 0.9232, 0.7835, 0.9155, 0.7919, 0.9155, 0.7919, 0.9232, 0.7642, 0.5612, 0.7642, 0.5955, 0.7608, 0.5957, 0.7608, 0.5611, 0.7856, 0.6565, 0.7856, 0.6909, 0.7627, 0.6943, 0.7627, 0.6532, 0.6878, 0.346, 0.6878, 0.3806, 0.6795, 0.3806, 0.6795, 0.346, 0.7835, 0.9155, 0.7835, 0.8811, 0.7919, 0.8811, 0.7919, 0.9155, 0.7642, 0.5955, 0.7642, 0.5989, 0.7608, 0.5957, 0.6878, 0.3853, 0.6795, 0.3853, 0.6795, 0.3806, 0.6878, 0.3806, 0.1328, 0.7686, 0.1487, 0.7801, 0.1016, 0.7818, 0.1166, 0.7692, 0.1308, 0.9327, 0.1503, 0.93, 0.1503, 0.9454, 0.1308, 0.9427, 0.067, 0.8665, 0.08203, 0.8791, 0.03492, 0.8774, 0.05081, 0.8659, 0.1577, 0.9758, 0.1771, 0.9731, 0.1771, 0.9885, 0.1577, 0.9858, 0.1308, 0.9327, 0.1308, 0.9427, 0.1195, 0.9427, 0.1195, 0.9327, 0.146, 0.9758, 0.146, 0.9858, 0.127, 0.985, 0.127, 0.9766, 0.1328, 0.7686, 0.1166, 0.7692, 0.1204, 0.7584, 0.1274, 0.7582, 0.067, 0.8665, 0.05081, 0.8659, 0.05621, 0.8555, 0.0632, 0.8557, 0.1577, 0.9758, 0.1577, 0.9858, 0.146, 0.9858, 0.146, 0.9758, 0.06839, 0.8428, 0.06339, 0.8379, 0.08127, 0.8278, 0.08103, 0.8348, 0.1195, 0.9327, 0.1195, 0.9427, 0.1055, 0.9422, 0.1055, 0.9332, 0.0632, 0.8557, 0.05621, 0.8555, 0.06339, 0.8379, 0.06839, 0.8428, 0.1274, 0.7582, 0.1204, 0.7584, 0.1152, 0.7455, 0.1202, 0.7406, 0.1064, 0.9766, 0.1064, 0.985, 0.07308, 0.985, 0.07308, 0.9766, 0.1202, 0.7406, 0.1152, 0.7455, 0.1026, 0.7375, 0.1024, 0.7305, 0.127, 0.9766, 0.127, 0.985, 0.1064, 0.985, 0.1064, 0.9766, 0.1055, 0.9332, 0.1055, 0.9422, 0.09055, 0.9419, 0.09055, 0.9335, 0.0572, 0.9335, 0.0572, 0.9419, 0.03978, 0.9427, 0.03978, 0.9327, 0.09055, 0.9335, 0.09055, 0.9419, 0.0572, 0.9419, 0.0572, 0.9335, 0.08103, 0.8348, 0.08127, 0.8278, 0.1146, 0.829, 0.1144, 0.8359, 0.1024, 0.7305, 0.1026, 0.7375, 0.06928, 0.7387, 0.06903, 0.7317, 0.1144, 0.8359, 0.1146, 0.829, 0.141, 0.845, 0.1274, 0.8476, 0.06903, 0.7317, 0.06928, 0.7387, 0.05627, 0.7503, 0.04265, 0.7477, 0.07308, 0.9766, 0.07308, 0.985, 0.04219, 0.9853, 0.04219, 0.9763, 0.3152, 0.965, 0.3152, 0.9804, 0.2918, 0.9804, 0.2918, 0.965, 0.01371, 0.7922, 0.01578, 0.7733, 0.03234, 0.7739, 0.04695, 0.7922, 0.03316, 0.758, 0.03234, 0.7739, 0.01578, 0.7733, 0.01964, 0.755, 0.1652, 0.8519, 0.1691, 0.8703, 0.1525, 0.8709, 0.1517, 0.855, 0.3309, 0.9677, 0.3309, 0.9777, 0.3152, 0.9804, 0.3152, 0.965, 0.1691, 0.8703, 0.1711, 0.8892, 0.1379, 0.8892, 0.1525, 0.8709, 0.2456, 0.8456, 0.255, 0.8656, 0.2414, 0.8692, 0.2393, 0.8482, 0.2393, 0.8482, 0.2414, 0.8692, 0.2302, 0.869, 0.233, 0.8482, 0.233, 0.8482, 0.2302, 0.869, 0.2168, 0.865, 0.2268, 0.8455, 0.2967, 0.8064, 0.2987, 0.828, 0.2881, 0.828, 0.2901, 0.8064, 0.2959, 0.797, 0.2909, 0.797, 0.2918, 0.7871, 0.2951, 0.7871, 0.2381, 0.8257, 0.2344, 0.8257, 0.2344, 0.8221, 0.238, 0.8221, 0.2385, 0.838, 0.2339, 0.8379, 0.2344, 0.8257, 0.2381, 0.8257, 0.2426, 0.8361, 0.2385, 0.838, 0.2381, 0.8257, 0.2416, 0.8256, 0.2339, 0.8379, 0.2299, 0.8359, 0.231, 0.8256, 0.2344, 0.8257, 0.233, 0.8482, 0.2268, 0.8455, 0.2299, 0.8359, 0.2339, 0.8379, 0.2456, 0.8456, 0.2393, 0.8482, 0.2385, 0.838, 0.2426, 0.8361, 0.2393, 0.8482, 0.233, 0.8482, 0.2339, 0.8379, 0.2385, 0.838, 0.2967, 0.8064, 0.2901, 0.8064, 0.2909, 0.797, 0.2959, 0.797, 0.02651, 0.3395, 0.02651, 0.1567, 0.9641, 0.1567, 0.9641, 0.3395, 0.02651, 0.3395, 0.9641, 0.3395, 0.9641, 0.1567, 0.02651, 0.1567, 0.4354, 0.5861, 0.4274, 0.5861, 0.4274, 0.5541, 0.4354, 0.5541, 0.4477, 0.5861, 0.4396, 0.5861, 0.4396, 0.5541, 0.4477, 0.5541, 0.4477, 0.5499, 0.4396, 0.5499, 0.4396, 0.518, 0.4477, 0.518, 0.4599, 0.5499, 0.4519, 0.5499, 0.4519, 0.518, 0.4599, 0.518, 0.4035, 0.518, 0.4354, 0.518, 0.4354, 0.5499, 0.4035, 0.5499, 0.4043, 0.6615, 0.5958, 0.6615, 0.5958, 0.7527, 0.4043, 0.7527, 0.4043, 0.6615, 0.4043, 0.7527, 0.5958, 0.7527, 0.5958, 0.6615, 0.0602, 0.6425, 0.2538, 0.6425, 0.2538, 0.9695, 0.0602, 0.9695, 0.0602, 0.6425, 0.0602, 0.9695, 0.2538, 0.9695, 0.2538, 0.6425])
me_cube_002.materials.append(mat_mp38)
me_cube_002.materials.append(mat_sight)
me_cube_002.use_remesh_fix_poles = True
me_cube_002.use_remesh_preserve_attributes = False
me_cube_002.use_paint_bone_selection = False
me_cube_002.use_paint_mask = True
me_cube_002.update()
me_cube_003 = bpy.data.meshes.new('Cube.003')
me_cube_003.from_pydata([(-0.01389, -0.0234, -0.2151), (-0.01389, -0.0234, 0.05229), (-0.01389, 0.0234, -0.2151), (-0.01389, 0.0234, 0.05229), (0.01389, -0.0234, -0.2151), (0.01389, -0.0234, 0.05229), (0.01389, 0.0234, -0.2151), (0.01389, 0.0234, 0.05229)], [], [(0, 1, 3, 2), (2, 3, 7, 6), (6, 7, 5, 4), (4, 5, 1, 0), (2, 6, 4, 0), (7, 3, 1, 5)])
_uv = me_cube_003.uv_layers.new(name='UVMap')
_uv.uv.foreach_set('vector', [0.4323, 0.03577, 0.4323, 0.9642, 0.2698, 0.9642, 0.2698, 0.03577, 0.7683, 0.03577, 0.7683, 0.9642, 0.6719, 0.9642, 0.6719, 0.03577, 0.1983, 0.03577, 0.1983, 0.9642, 0.03577, 0.9642, 0.03577, 0.03577, 0.6003, 0.03577, 0.6003, 0.9642, 0.5039, 0.9642, 0.5039, 0.03577, 0.8398, 0.2698, 0.9363, 0.2698, 0.9363, 0.4323, 0.8398, 0.4323, 0.8398, 0.03577, 0.9363, 0.03577, 0.9363, 0.1983, 0.8398, 0.1983])
me_cube_003.materials.append(mat_mp_38_magazine)
me_cube_003.use_remesh_fix_poles = True
me_cube_003.use_remesh_preserve_attributes = False
me_cube_003.update()
me_cube = bpy.data.meshes.new('Cube')
me_cube.from_pydata([(0.01228, -0.005374, -0.002947), (0.01228, -0.005374, 0.004736), (0.01228, 0.005374, -0.002947), (0.01228, 0.005374, 0.004736), (0.03669, -0.005374, -0.002947), (0.03669, -0.005374, 0.004736), (0.03669, 0.005374, -0.002947), (0.03669, 0.005374, 0.004736), (0.03505, 0.008481, -0.00276), (0.03505, 0.008481, 0.004549), (0.04115, 0.008481, -0.00276), (0.04115, 0.008481, 0.004549), (0.03505, -0.008481, -0.00276), (0.03505, -0.008481, 0.004549), (0.04115, -0.008481, -0.00276), (0.04115, -0.008481, 0.004549), (0.04115, 1.863e-09, -0.00502), (0.04115, 1.863e-09, 0.006809), (0.03505, 1.863e-09, -0.00502), (0.03505, 1.863e-09, 0.006809)], [], [(2, 3, 7, 6), (4, 5, 1, 0), (2, 6, 4, 0), (7, 3, 1, 5), (8, 9, 11, 10), (16, 17, 15, 14), (14, 15, 13, 12), (18, 19, 9, 8), (16, 14, 12, 18), (17, 11, 9, 19), (15, 17, 19, 13), (10, 16, 18, 8), (12, 13, 19, 18), (10, 11, 17, 16)])
me_cube.polygons.foreach_set('use_smooth', [True] * 14)
_uv = me_cube.uv_layers.new(name='UVMap')
_uv.uv.foreach_set('vector', [0.9379, 0.9247, 0.9322, 0.9247, 0.9322, 0.9067, 0.9379, 0.9067, 0.9435, 0.9247, 0.9379, 0.9247, 0.9379, 0.9067, 0.9435, 0.9067, 0.9156, 0.9067, 0.9156, 0.9247, 0.9077, 0.9247, 0.9077, 0.9067, 0.9235, 0.9067, 0.9235, 0.9247, 0.9156, 0.9247, 0.9156, 0.9067, 0.9749, 0.9445, 0.9749, 0.9521, 0.9685, 0.9521, 0.9685, 0.9445, 0.9561, 0.9379, 0.9685, 0.9379, 0.9661, 0.9468, 0.9585, 0.9468, 0.9749, 0.9368, 0.9749, 0.9445, 0.9685, 0.9445, 0.9685, 0.9368, 0.9561, 0.9202, 0.9685, 0.9202, 0.9661, 0.929, 0.9585, 0.929, 0.94, 0.9457, 0.94, 0.9546, 0.9336, 0.9546, 0.9336, 0.9457, 0.9449, 0.9457, 0.9449, 0.9368, 0.9513, 0.9368, 0.9513, 0.9457, 0.9449, 0.9546, 0.9449, 0.9457, 0.9513, 0.9457, 0.9513, 0.9546, 0.94, 0.9368, 0.94, 0.9457, 0.9336, 0.9457, 0.9336, 0.9368, 0.9585, 0.9113, 0.9661, 0.9113, 0.9685, 0.9202, 0.9561, 0.9202, 0.9585, 0.929, 0.9661, 0.929, 0.9685, 0.9379, 0.9561, 0.9379])
me_cube.materials.append(mat_mp38)
me_cube.use_remesh_fix_poles = True
me_cube.use_remesh_preserve_attributes = False
me_cube.update()
arm_armature = bpy.data.armatures.new('Armature')  # bones are not reproduced

# ---- objects
ob_armature = bpy.data.objects.new('Armature', arm_armature)
ob_soldier_sr = bpy.data.objects.new('soldier_sr', me_cube_001)
ob_mp38 = bpy.data.objects.new('MP38', me_cube_002)
ob_mp38_magazine = bpy.data.objects.new('MP38_Magazine', me_cube_003)
ob_mp38_shutter = bpy.data.objects.new('MP38_Shutter', me_cube)

# ---- transforms, parenting, visibility, modifiers, constraints
ob_armature.location = (0.0, 0.0, 0.0)
ob_armature.show_in_front = True
ob_soldier_sr.parent = ob_armature
ob_soldier_sr.location = (0.0, 0.0, 0.0)
_vg = ob_soldier_sr.vertex_groups.new(name='Root')
_vg = ob_soldier_sr.vertex_groups.new(name='Spine')
_vg.add([46, 47, 48, 49, 82, 102, 103, 104, 105, 106, 136, 137, 166, 186, 187, 188], 1.0, 'REPLACE')
_vg = ob_soldier_sr.vertex_groups.new(name='Spine2')
_vg.add([0, 2, 3, 4, 5, 13, 14, 15, 32, 33, 46, 47, 48, 49, 82, 83, 108, 110, 111, 117, 136, 137, 166, 167], 1.0, 'REPLACE')
_vg = ob_soldier_sr.vertex_groups.new(name='Head')
_vg.add([9, 10, 11, 12, 13, 14, 15, 16, 17, 18, 19, 20, 21, 22, 23, 24, 25, 26, 27, 50, 51, 52, 53, 54, 55, 56, 57, 58, 59, 60, 61, 62, 107, 113, 114, 115, 116, 117, 118, 119, 120, 121, 138, 139, 140, 141, 142, 143, 144, 145, 146, 147], 1.0, 'REPLACE')
_vg = ob_soldier_sr.vertex_groups.new(name='ArmL')
_vg.add([0, 1, 2, 4, 45, 83, 84, 85], 1.0, 'REPLACE')
_vg = ob_soldier_sr.vertex_groups.new(name='ElbowL')
_vg.add([45, 84, 85, 86, 87, 88, 89, 94], 1.0, 'REPLACE')
_vg = ob_soldier_sr.vertex_groups.new(name='HandL')
_vg.add([86, 87, 88, 89, 90, 91, 92, 93, 95, 96, 97, 98], 1.0, 'REPLACE')
_vg = ob_soldier_sr.vertex_groups.new(name='ArmR')
_vg.add([108, 109, 110, 111, 135, 167, 168, 169], 1.0, 'REPLACE')
_vg = ob_soldier_sr.vertex_groups.new(name='ElbowR')
_vg.add([135, 168, 169, 170, 171, 172, 173, 178], 1.0, 'REPLACE')
_vg = ob_soldier_sr.vertex_groups.new(name='HandR')
_vg.add([170, 171, 172, 173, 174, 175, 176, 177, 179, 180, 181, 182], 1.0, 'REPLACE')
_vg = ob_soldier_sr.vertex_groups.new(name='HipL')
for _i, _w in zip([6, 7, 8, 34, 35, 36, 39, 40, 63, 64, 68, 69, 72, 73, 76, 77, 79, 80, 81, 99, 100, 101, 102, 103, 104, 105, 106], [1.0, 1.0, 1.0, 1.0, 1.0, 1.0, 1.0, 1.0, 1.0, 1.0, 1.0, 1.0, 1.0, 1.0, 1.0, 1.0, 1.0, 1.0, 1.0, 1.0, 1.0, 1.0, 0.5, 0.5, 0.5, 0.5, 0.5]): _vg.add([_i], _w, 'REPLACE')
_vg = ob_soldier_sr.vertex_groups.new(name='KneeL')
_vg.add([28, 29, 37, 38, 65, 66, 70, 71, 78], 1.0, 'REPLACE')
_vg = ob_soldier_sr.vertex_groups.new(name='FootL')
_vg.add([28, 29, 30, 31, 41, 42, 43, 44, 65, 66, 67, 74, 75], 1.0, 'REPLACE')
_vg = ob_soldier_sr.vertex_groups.new(name='HipR')
for _i, _w in zip([6, 7, 34, 36, 77, 102, 103, 112, 126, 129, 130, 148, 149, 153, 154, 157, 158, 161, 163, 164, 165, 183, 184, 185, 186, 187, 188], [1.0, 1.0, 1.0, 1.0, 1.0, 0.5, 0.5, 1.0, 1.0, 1.0, 1.0, 1.0, 1.0, 1.0, 1.0, 1.0, 1.0, 1.0, 1.0, 1.0, 1.0, 1.0, 1.0, 1.0, 0.5, 0.5, 0.5]): _vg.add([_i], _w, 'REPLACE')
_vg = ob_soldier_sr.vertex_groups.new(name='KneeR')
_vg.add([122, 123, 127, 128, 150, 151, 155, 156, 162], 1.0, 'REPLACE')
_vg = ob_soldier_sr.vertex_groups.new(name='FootR')
_vg.add([122, 123, 124, 125, 131, 132, 133, 134, 150, 151, 152, 159, 160], 1.0, 'REPLACE')
_m = ob_soldier_sr.modifiers.new('Armature', 'ARMATURE')
_m.object = ob_armature
ob_mp38.parent = ob_armature
ob_mp38.location = (0.0, 0.0, 0.0)
_m = ob_mp38.modifiers.new('Auto Smooth', 'NODES')
_m.node_group = ng_auto_smooth
_gi = [s.identifier for s in ng_auto_smooth.interface.items_tree if s.item_type == 'SOCKET' and s.in_out == 'INPUT']
_m[_gi[1]] = 3.142  # Angle
_m = ob_mp38.modifiers.new('WeightedNormal', 'WEIGHTED_NORMAL')
_m.keep_sharp = True
ob_mp38_magazine.parent = ob_mp38
ob_mp38_magazine.location = (1.038e-19, -0.3074, 0.0004674)
ob_mp38_magazine.scale = (0.6932, 0.6932, 0.6932)
ob_mp38_shutter.parent = ob_mp38
ob_mp38_shutter.location = (2.152e-17, -0.2354, 0.09692)

# ---- collection membership
scene.collection.objects.link(ob_armature)
scene.collection.objects.link(ob_soldier_sr)
scene.collection.objects.link(ob_mp38)
scene.collection.objects.link(ob_mp38_magazine)
scene.collection.objects.link(ob_mp38_shutter)

# ---- scene / render settings (as saved in the file)
scene.frame_start = 1; scene.frame_end = 48; scene.frame_set(27)
scene.render.engine = 'CYCLES'
scene.cycles.sampling_pattern = 'TABULATED_SOBOL'
scene.cycles.use_light_tree = False
scene.cycles.bake_type = 'AO'
scene.view_settings.view_transform = 'Filmic'
bpy.context.view_layer.update()

# ---- added for rendering (the .blend has no active camera and no usable light): camera, sun
cam_auto = bpy.data.cameras.new('AutoCamera')
cam_auto.lens = 50.0
cam_auto.sensor_width = 36.0
cam_auto.clip_end = 1000.0
ob_auto_camera = bpy.data.objects.new('AutoCamera', cam_auto)
scene.collection.objects.link(ob_auto_camera)
ob_auto_camera.location = (1.86958, -2.44492, 2.36777)
ob_auto_camera.rotation_euler = (1.09748, -7.21219e-08, 0.694738)
scene.camera = ob_auto_camera
light_auto_sun = bpy.data.lights.new('AutoSun', 'SUN')
light_auto_sun.energy = 3.0
light_auto_sun.angle = 0.0523599
ob_auto_sun = bpy.data.objects.new('AutoSun', light_auto_sun)
scene.collection.objects.link(ob_auto_sun)
ob_auto_sun.rotation_euler = (0.872665, 0.174533, 0.523599)
bpy.context.view_layer.update()
